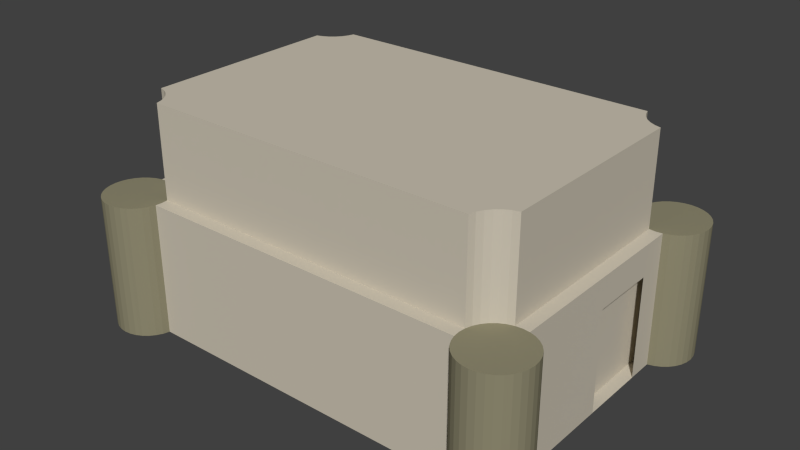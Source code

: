 # Source: greek_archery.blend  (saved by Blender 2.75.0; exported with 4.5.12 LTS)
import bpy
from mathutils import Matrix  # noqa: F401  (used for matrix-valued properties, if any)

bpy.ops.wm.read_factory_settings(use_empty=True)
scene = bpy.context.scene
scene.name = 'Scene'

# ---- collections
col_collection_1 = bpy.data.collections.new('Collection 1'); scene.collection.children.link(col_collection_1)

# ---- materials (node trees are filled in below, after node groups)
mat_greek_archery_ground = bpy.data.materials.new('greek_archery_ground')
mat_greek_archery_ground.alpha_threshold = 0.0
mat_greek_archery_ground.use_transparent_shadow = False
mat_greek_archery_ground.diffuse_color = (0.1107, 0.1107, 0.1107, 1.0)
mat_greek_archery_ground.roughness = 0.5
mat_greek_archery_columns = bpy.data.materials.new('greek_archery_columns')
mat_greek_archery_columns.alpha_threshold = 0.0
mat_greek_archery_columns.use_transparent_shadow = False
mat_greek_archery_columns.diffuse_color = (0.2738, 0.2539, 0.1653, 1.0)
mat_greek_archery_columns.roughness = 0.5
mat_greek_archery_house = bpy.data.materials.new('greek_archery_house')
mat_greek_archery_house.alpha_threshold = 0.0
mat_greek_archery_house.use_transparent_shadow = False
mat_greek_archery_house.diffuse_color = (0.6038, 0.5513, 0.4503, 1.0)
mat_greek_archery_house.roughness = 0.5

# ---- material node trees

# ---- world
world_world = bpy.data.worlds.new('World'); scene.world = world_world
world_world.color = (0.05088, 0.05088, 0.05088)
world_world.use_sun_shadow = False
world_world.sun_shadow_jitter_overblur = 0.0
world_world.cycles.sampling_method = 'MANUAL'
world_world.cycles.sample_map_resolution = 256

# ---- meshes
me_plane_002 = bpy.data.meshes.new('Plane.002')
me_plane_002.from_pydata([(-1.255, 0.9512, 0.85), (-1.269, 0.9043, 0.85), (-1.292, 0.8611, 0.85), (-1.323, 0.8232, 0.85), (-1.361, 0.7921, 0.85), (-1.404, 0.769, 0.85), (-1.451, 0.7548, 0.85), (-1.5, 0.75, 0.85), (-1.549, 0.7548, 0.85), (1.549, 0.7548, 0.85), (1.5, 0.75, 0.85), (1.451, 0.7548, 0.85), (1.404, 0.769, 0.85), (1.361, 0.7921, 0.85), (1.323, 0.8232, 0.85), (1.292, 0.8611, 0.85), (1.269, 0.9043, 0.85), (1.255, 0.9512, 0.85), (1.5, -0.75, 0.85), (1.549, -0.7548, 0.85), (1.255, -1.049, 0.85), (1.25, -1.0, 0.85), (1.255, -0.9512, 0.85), (1.269, -0.9043, 0.85), (1.292, -0.8611, 0.85), (1.323, -0.8232, 0.85), (1.361, -0.7921, 0.85), (1.404, -0.769, 0.85), (1.451, -0.7548, 0.85), (-1.5, -0.75, 0.85), (-1.451, -0.7548, 0.85), (-1.404, -0.769, 0.85), (-1.361, -0.7921, 0.85), (-1.323, -0.8232, 0.85), (-1.292, -0.8611, 0.85), (-1.269, -0.9043, 0.85), (-1.255, -0.9512, 0.85), (-1.25, -1.0, 0.85), (-1.255, -1.049, 0.85), (-1.549, -0.7548, 0.85), (-1.549, -0.3925, 0.85), (-1.549, 0.4529, 0.85), (1.549, 0.2516, 0.85), (1.549, -0.2516, 0.85)], [], [(11, 28, 18, 19, 43, 42, 9, 10), (21, 22, 36, 37, 38, 20), (5, 6, 30, 31, 32, 33, 34, 35, 36, 22, 23, 24, 25, 26, 27, 28, 11, 12, 13, 14, 15, 16, 17, 0, 1, 2, 3, 4), (8, 7, 6, 30, 29, 39, 40, 41)])
_uv = me_plane_002.uv_layers.new(name='UVMap')
_uv.uv.foreach_set('vector', [0.2256, 0.7824, 0.2256, 0.2176, 0.25, 0.2194, 0.2744, 0.2176, 0.2744, 0.4059, 0.2744, 0.5941, 0.2744, 0.7824, 0.25, 0.7806, 0.125, 0.1259, 0.1274, 0.1441, -1.127, 0.1441, -1.125, 0.1259, -1.127, 0.1076, 0.1274, 0.1076, 0.7978, 0.7877, 0.7744, 0.7824, 0.7744, 0.2176, 0.7978, 0.2123, 0.8194, 0.2036, 0.8384, 0.192, 0.8539, 0.1778, 0.8655, 0.1617, 0.8726, 0.1441, 2.127, 0.1441, 2.135, 0.1617, 2.146, 0.1778, 2.162, 0.192, 2.181, 0.2036, 2.202, 0.2123, 2.226, 0.2176, 2.226, 0.7824, 2.202, 0.7877, 2.181, 0.7964, 2.162, 0.808, 2.146, 0.8222, 2.135, 0.8383, 2.127, 0.8559, 0.8726, 0.8559, 0.8655, 0.8383, 0.8539, 0.8222, 0.8384, 0.808, 0.8194, 0.7964, 0.7256, 0.7824, 0.75, 0.7806, 0.7744, 0.7824, 0.7744, 0.2176, 0.75, 0.2194, 0.7256, 0.2176, 0.7256, 0.3532, 0.7256, 0.6694])
me_plane_002.materials.append(mat_greek_archery_ground)
me_plane_002.use_remesh_preserve_volume = False
me_plane_002.use_remesh_preserve_attributes = False
me_plane_002.use_mirror_vertex_groups = False
me_plane_002.update()
me_plane_001 = bpy.data.meshes.new('Plane.001')
me_plane_001.from_pydata([(-1.596, 1.231, 1.0), (-1.639, 1.208, 0.0), (-1.708, 1.139, 1.0), (-1.731, 1.096, 1.0), (-1.731, 1.096, 0.0), (-1.745, 1.049, 0.0), (-1.745, 0.9512, 1.0), (-1.731, 0.9043, 1.0), (-1.731, 0.9043, 0.0), (-1.708, 0.8611, 0.0), (-1.677, 0.8232, 0.0), (-1.639, 0.7921, 1.0), (-1.639, 0.7921, 0.0), (-1.596, 0.769, 0.0), (-1.5, 0.75, 0.0), (-1.451, 0.7548, 1.0), (-1.451, 0.7548, 0.0), (-1.404, 0.769, 1.0), (-1.361, 0.7921, 1.0), (-1.323, 0.8232, 0.0), (-1.292, 0.8611, 1.0), (-1.292, 0.8611, 0.0), (-1.269, 0.9043, 1.0), (-1.269, 0.9043, 0.0), (-1.255, 0.9512, 0.0), (-1.25, 1.0, 0.0), (-1.255, 1.049, 1.0), (-1.255, 1.049, 0.0), (-1.323, 1.177, 1.0), (-1.323, 1.177, 0.0), (-1.361, 1.208, 1.0), (-1.404, 1.231, 1.0), (-1.5, 1.25, 0.0), (-1.5, 1.25, 1.0), (-1.451, 1.245, 0.0), (-1.451, 1.245, 1.0), (-1.404, 1.231, 0.0), (-1.361, 1.208, 0.0), (-1.292, 1.139, 0.0), (-1.292, 1.139, 1.0), (-1.269, 1.096, 0.0), (-1.269, 1.096, 1.0), (-1.25, 1.0, 1.0), (-1.255, 0.9512, 1.0), (-1.323, 0.8232, 1.0), (-1.361, 0.7921, 0.0), (-1.404, 0.769, 0.0), (-1.5, 0.75, 1.0), (-1.549, 0.7548, 0.0), (-1.549, 0.7548, 1.0), (-1.596, 0.769, 1.0), (-1.677, 0.8232, 1.0), (-1.708, 0.8611, 1.0), (-1.745, 0.9512, 0.0), (-1.75, 1.0, 0.0), (-1.75, 1.0, 1.0), (-1.745, 1.049, 1.0), (-1.708, 1.139, 0.0), (-1.677, 1.177, 0.0), (-1.677, 1.177, 1.0), (-1.639, 1.208, 1.0), (-1.596, 1.231, 0.0), (-1.549, 1.245, 0.0), (-1.549, 1.245, 1.0), (-1.5, -0.75, 0.0), (-1.5, -0.75, 1.0), (-1.451, -0.7548, 0.0), (-1.451, -0.7548, 1.0), (-1.404, -0.769, 0.0), (-1.404, -0.769, 1.0), (-1.361, -0.7921, 0.0), (-1.361, -0.7921, 1.0), (-1.323, -0.8232, 0.0), (-1.323, -0.8232, 1.0), (-1.292, -0.8611, 0.0), (-1.292, -0.8611, 1.0), (-1.269, -0.9043, 0.0), (-1.269, -0.9043, 1.0), (-1.255, -0.9512, 0.0), (-1.255, -0.9512, 1.0), (-1.25, -1.0, 0.0), (-1.25, -1.0, 1.0), (-1.255, -1.049, 0.0), (-1.255, -1.049, 1.0), (-1.269, -1.096, 0.0), (-1.269, -1.096, 1.0), (-1.292, -1.139, 0.0), (-1.292, -1.139, 1.0), (-1.323, -1.177, 0.0), (-1.323, -1.177, 1.0), (-1.361, -1.208, 0.0), (-1.361, -1.208, 1.0), (-1.404, -1.231, 0.0), (-1.404, -1.231, 1.0), (-1.451, -1.245, 0.0), (-1.451, -1.245, 1.0), (-1.5, -1.25, 0.0), (-1.5, -1.25, 1.0), (-1.549, -1.245, 0.0), (-1.549, -1.245, 1.0), (-1.596, -1.231, 0.0), (-1.596, -1.231, 1.0), (-1.639, -1.208, 0.0), (-1.639, -1.208, 1.0), (-1.677, -1.177, 0.0), (-1.677, -1.177, 1.0), (-1.708, -1.139, 0.0), (-1.708, -1.139, 1.0), (-1.731, -1.096, 0.0), (-1.731, -1.096, 1.0), (-1.745, -1.049, 0.0), (-1.745, -1.049, 1.0), (-1.75, -1.0, 0.0), (-1.75, -1.0, 1.0), (-1.745, -0.9512, 0.0), (-1.745, -0.9512, 1.0), (-1.731, -0.9043, 0.0), (-1.731, -0.9043, 1.0), (-1.708, -0.8611, 0.0), (-1.708, -0.8611, 1.0), (-1.677, -0.8232, 0.0), (-1.677, -0.8232, 1.0), (-1.639, -0.7921, 0.0), (-1.639, -0.7921, 1.0), (-1.596, -0.769, 0.0), (-1.596, -0.769, 1.0), (-1.549, -0.7548, 0.0), (-1.549, -0.7548, 1.0), (1.5, -0.75, 0.0), (1.5, -0.75, 1.0), (1.549, -0.7548, 0.0), (1.549, -0.7548, 1.0), (1.596, -0.769, 0.0), (1.596, -0.769, 1.0), (1.639, -0.7921, 0.0), (1.639, -0.7921, 1.0), (1.677, -0.8232, 0.0), (1.677, -0.8232, 1.0), (1.708, -0.8611, 0.0), (1.708, -0.8611, 1.0), (1.731, -0.9043, 0.0), (1.731, -0.9043, 1.0), (1.745, -0.9512, 0.0), (1.745, -0.9512, 1.0), (1.75, -1.0, 0.0), (1.75, -1.0, 1.0), (1.745, -1.049, 0.0), (1.745, -1.049, 1.0), (1.731, -1.096, 0.0), (1.731, -1.096, 1.0), (1.708, -1.139, 0.0), (1.708, -1.139, 1.0), (1.677, -1.177, 0.0), (1.677, -1.177, 1.0), (1.639, -1.208, 0.0), (1.639, -1.208, 1.0), (1.596, -1.231, 0.0), (1.596, -1.231, 1.0), (1.549, -1.245, 0.0), (1.549, -1.245, 1.0), (1.5, -1.25, 0.0), (1.5, -1.25, 1.0), (1.451, -1.245, 0.0), (1.451, -1.245, 1.0), (1.404, -1.231, 0.0), (1.404, -1.231, 1.0), (1.361, -1.208, 0.0), (1.361, -1.208, 1.0), (1.323, -1.177, 0.0), (1.323, -1.177, 1.0), (1.292, -1.139, 0.0), (1.292, -1.139, 1.0), (1.269, -1.096, 0.0), (1.269, -1.096, 1.0), (1.255, -1.049, 0.0), (1.255, -1.049, 1.0), (1.25, -1.0, 0.0), (1.25, -1.0, 1.0), (1.255, -0.9512, 0.0), (1.255, -0.9512, 1.0), (1.269, -0.9043, 0.0), (1.269, -0.9043, 1.0), (1.292, -0.8611, 0.0), (1.292, -0.8611, 1.0), (1.323, -0.8232, 0.0), (1.323, -0.8232, 1.0), (1.361, -0.7921, 0.0), (1.361, -0.7921, 1.0), (1.404, -0.769, 0.0), (1.404, -0.769, 1.0), (1.451, -0.7548, 0.0), (1.451, -0.7548, 1.0), (1.5, 1.25, 0.0), (1.5, 1.25, 1.0), (1.549, 1.245, 0.0), (1.549, 1.245, 1.0), (1.596, 1.231, 0.0), (1.596, 1.231, 1.0), (1.639, 1.208, 0.0), (1.639, 1.208, 1.0), (1.677, 1.177, 0.0), (1.677, 1.177, 1.0), (1.708, 1.139, 0.0), (1.708, 1.139, 1.0), (1.731, 1.096, 0.0), (1.731, 1.096, 1.0), (1.745, 1.049, 0.0), (1.745, 1.049, 1.0), (1.75, 1.0, 0.0), (1.75, 1.0, 1.0), (1.745, 0.9512, 0.0), (1.745, 0.9512, 1.0), (1.731, 0.9043, 0.0), (1.731, 0.9043, 1.0), (1.708, 0.8611, 0.0), (1.708, 0.8611, 1.0), (1.677, 0.8232, 0.0), (1.677, 0.8232, 1.0), (1.639, 0.7921, 0.0), (1.639, 0.7921, 1.0), (1.596, 0.769, 0.0), (1.596, 0.769, 1.0), (1.549, 0.7548, 0.0), (1.549, 0.7548, 1.0), (1.5, 0.75, 0.0), (1.5, 0.75, 1.0), (1.451, 0.7548, 0.0), (1.451, 0.7548, 1.0), (1.404, 0.769, 0.0), (1.404, 0.769, 1.0), (1.361, 0.7921, 0.0), (1.361, 0.7921, 1.0), (1.323, 0.8232, 0.0), (1.323, 0.8232, 1.0), (1.292, 0.8611, 0.0), (1.292, 0.8611, 1.0), (1.269, 0.9043, 0.0), (1.269, 0.9043, 1.0), (1.255, 0.9512, 0.0), (1.255, 0.9512, 1.0), (1.25, 1.0, 0.0), (1.25, 1.0, 1.0), (1.255, 1.049, 0.0), (1.255, 1.049, 1.0), (1.269, 1.096, 0.0), (1.269, 1.096, 1.0), (1.292, 1.139, 0.0), (1.292, 1.139, 1.0), (1.323, 1.177, 0.0), (1.323, 1.177, 1.0), (1.361, 1.208, 0.0), (1.361, 1.208, 1.0), (1.404, 1.231, 0.0), (1.404, 1.231, 1.0), (1.451, 1.245, 0.0), (1.451, 1.245, 1.0), (-1.5, 1.25, 0.85), (-1.451, 1.245, 0.85), (-1.404, 1.231, 0.85), (-1.361, 1.208, 0.85), (-1.323, 1.177, 0.85), (-1.292, 1.139, 0.85), (-1.269, 1.096, 0.85), (-1.255, 1.049, 0.85), (-1.25, 1.0, 0.85), (-1.255, 0.9512, 0.85), (-1.269, 0.9043, 0.85), (-1.292, 0.8611, 0.85), (-1.323, 0.8232, 0.85), (-1.361, 0.7921, 0.85), (-1.404, 0.769, 0.85), (-1.451, 0.7548, 0.85), (-1.5, 0.75, 0.85), (-1.549, 0.7548, 0.85), (-1.596, 0.769, 0.85), (-1.639, 0.7921, 0.85), (-1.677, 0.8232, 0.85), (-1.708, 0.8611, 0.85), (-1.731, 0.9043, 0.85), (-1.745, 0.9512, 0.85), (-1.75, 1.0, 0.85), (-1.745, 1.049, 0.85), (-1.731, 1.096, 0.85), (-1.708, 1.139, 0.85), (-1.677, 1.177, 0.85), (-1.639, 1.208, 0.85), (-1.596, 1.231, 0.85), (-1.549, 1.245, 0.85), (1.5, 1.25, 0.85), (1.549, 1.245, 0.85), (1.596, 1.231, 0.85), (1.639, 1.208, 0.85), (1.677, 1.177, 0.85), (1.708, 1.139, 0.85), (1.731, 1.096, 0.85), (1.745, 1.049, 0.85), (1.75, 1.0, 0.85), (1.745, 0.9512, 0.85), (1.731, 0.9043, 0.85), (1.708, 0.8611, 0.85), (1.677, 0.8232, 0.85), (1.639, 0.7921, 0.85), (1.596, 0.769, 0.85), (1.549, 0.7548, 0.85), (1.5, 0.75, 0.85), (1.451, 0.7548, 0.85), (1.404, 0.769, 0.85), (1.361, 0.7921, 0.85), (1.323, 0.8232, 0.85), (1.292, 0.8611, 0.85), (1.269, 0.9043, 0.85), (1.255, 0.9512, 0.85), (1.25, 1.0, 0.85), (1.255, 1.049, 0.85), (1.269, 1.096, 0.85), (1.292, 1.139, 0.85), (1.323, 1.177, 0.85), (1.361, 1.208, 0.85), (1.404, 1.231, 0.85), (1.451, 1.245, 0.85), (1.5, -0.75, 0.85), (1.549, -0.7548, 0.85), (1.596, -0.769, 0.85), (1.639, -0.7921, 0.85), (1.677, -0.8232, 0.85), (1.708, -0.8611, 0.85), (1.731, -0.9043, 0.85), (1.745, -0.9512, 0.85), (1.75, -1.0, 0.85), (1.745, -1.049, 0.85), (1.731, -1.096, 0.85), (1.708, -1.139, 0.85), (1.677, -1.177, 0.85), (1.639, -1.208, 0.85), (1.596, -1.231, 0.85), (1.549, -1.245, 0.85), (1.5, -1.25, 0.85), (1.451, -1.245, 0.85), (1.404, -1.231, 0.85), (1.361, -1.208, 0.85), (1.323, -1.177, 0.85), (1.292, -1.139, 0.85), (1.269, -1.096, 0.85), (1.255, -1.049, 0.85), (1.25, -1.0, 0.85), (1.255, -0.9512, 0.85), (1.269, -0.9043, 0.85), (1.292, -0.8611, 0.85), (1.323, -0.8232, 0.85), (1.361, -0.7921, 0.85), (1.404, -0.769, 0.85), (1.451, -0.7548, 0.85), (-1.5, -0.75, 0.85), (-1.451, -0.7548, 0.85), (-1.404, -0.769, 0.85), (-1.361, -0.7921, 0.85), (-1.323, -0.8232, 0.85), (-1.292, -0.8611, 0.85), (-1.269, -0.9043, 0.85), (-1.255, -0.9512, 0.85), (-1.25, -1.0, 0.85), (-1.255, -1.049, 0.85), (-1.269, -1.096, 0.85), (-1.292, -1.139, 0.85), (-1.323, -1.177, 0.85), (-1.361, -1.208, 0.85), (-1.404, -1.231, 0.85), (-1.451, -1.245, 0.85), (-1.5, -1.25, 0.85), (-1.549, -1.245, 0.85), (-1.596, -1.231, 0.85), (-1.639, -1.208, 0.85), (-1.677, -1.177, 0.85), (-1.708, -1.139, 0.85), (-1.731, -1.096, 0.85), (-1.745, -1.049, 0.85), (-1.75, -1.0, 0.85), (-1.745, -0.9512, 0.85), (-1.731, -0.9043, 0.85), (-1.708, -0.8611, 0.85), (-1.677, -0.8232, 0.85), (-1.639, -0.7921, 0.85), (-1.596, -0.769, 0.85), (-1.549, -0.7548, 0.85), (-1.428, -1.238, 0.0), (-1.428, -1.238, 1.0), (-1.428, -1.238, 0.85), (-1.383, -1.219, 0.0), (-1.383, -1.219, 1.0), (-1.383, -1.219, 0.85)], [], [(23, 22, 20, 21), (256, 33, 35, 257), (261, 39, 41, 262), (264, 42, 43, 265), (272, 47, 49, 273), (273, 49, 50, 274), (276, 51, 52, 277), (280, 55, 56, 281), (284, 59, 60, 285), (287, 63, 33, 256), (352, 65, 67, 353), (353, 67, 69, 354), (354, 69, 71, 355), (355, 71, 73, 356), (356, 73, 75, 357), (357, 75, 77, 358), (358, 77, 79, 359), (359, 79, 81, 360), (360, 81, 83, 361), (361, 83, 85, 362), (362, 85, 87, 363), (363, 87, 89, 364), (364, 89, 91, 365), (389, 388, 93, 366), (386, 385, 95, 367), (367, 95, 97, 368), (368, 97, 99, 369), (369, 99, 101, 370), (370, 101, 103, 371), (371, 103, 105, 372), (372, 105, 107, 373), (373, 107, 109, 374), (374, 109, 111, 375), (375, 111, 113, 376), (376, 113, 115, 377), (377, 115, 117, 378), (378, 117, 119, 379), (379, 119, 121, 380), (380, 121, 123, 381), (381, 123, 125, 382), (67, 65, 127, 125, 123, 121, 119, 117, 115, 113, 111, 109, 107, 105, 103, 101, 99, 97, 95, 385, 93, 388, 91, 89, 87, 85, 83, 81, 79, 77, 75, 73, 71, 69), (383, 127, 65, 352), (382, 125, 127, 383), (64, 66, 68, 70, 72, 74, 76, 78, 80, 82, 84, 86, 88, 90, 387, 92, 384, 94, 96, 98, 100, 102, 104, 106, 108, 110, 112, 114, 116, 118, 120, 122, 124, 126), (320, 129, 131, 321), (321, 131, 133, 322), (322, 133, 135, 323), (323, 135, 137, 324), (324, 137, 139, 325), (325, 139, 141, 326), (326, 141, 143, 327), (327, 143, 145, 328), (328, 145, 147, 329), (329, 147, 149, 330), (330, 149, 151, 331), (331, 151, 153, 332), (332, 153, 155, 333), (333, 155, 157, 334), (334, 157, 159, 335), (335, 159, 161, 336), (336, 161, 163, 337), (337, 163, 165, 338), (338, 165, 167, 339), (339, 167, 169, 340), (340, 169, 171, 341), (341, 171, 173, 342), (342, 173, 175, 343), (343, 175, 177, 344), (344, 177, 179, 345), (345, 179, 181, 346), (346, 181, 183, 347), (347, 183, 185, 348), (348, 185, 187, 349), (349, 187, 189, 350), (131, 129, 191, 189, 187, 185, 183, 181, 179, 177, 175, 173, 171, 169, 167, 165, 163, 161, 159, 157, 155, 153, 151, 149, 147, 145, 143, 141, 139, 137, 135, 133), (351, 191, 129, 320), (350, 189, 191, 351), (128, 130, 132, 134, 136, 138, 140, 142, 144, 146, 148, 150, 152, 154, 156, 158, 160, 162, 164, 166, 168, 170, 172, 174, 176, 178, 180, 182, 184, 186, 188, 190), (288, 193, 195, 289), (289, 195, 197, 290), (290, 197, 199, 291), (291, 199, 201, 292), (292, 201, 203, 293), (293, 203, 205, 294), (294, 205, 207, 295), (295, 207, 209, 296), (296, 209, 211, 297), (297, 211, 213, 298), (298, 213, 215, 299), (299, 215, 217, 300), (300, 217, 219, 301), (301, 219, 221, 302), (302, 221, 223, 303), (303, 223, 225, 304), (304, 225, 227, 305), (305, 227, 229, 306), (306, 229, 231, 307), (307, 231, 233, 308), (308, 233, 235, 309), (309, 235, 237, 310), (310, 237, 239, 311), (311, 239, 241, 312), (312, 241, 243, 313), (313, 243, 245, 314), (314, 245, 247, 315), (315, 247, 249, 316), (316, 249, 251, 317), (317, 251, 253, 318), (195, 193, 255, 253, 251, 249, 247, 245, 243, 241, 239, 237, 235, 233, 231, 229, 227, 225, 223, 221, 219, 217, 215, 213, 211, 209, 207, 205, 203, 201, 199, 197), (319, 255, 193, 288), (318, 253, 255, 319), (192, 194, 196, 198, 200, 202, 204, 206, 208, 210, 212, 214, 216, 218, 220, 222, 224, 226, 228, 230, 232, 234, 236, 238, 240, 242, 244, 246, 248, 250, 252, 254), (61, 286, 287, 62), (57, 283, 284, 58), (53, 279, 280, 54), (45, 269, 270, 46), (38, 261, 262, 40), (36, 258, 259, 37), (34, 257, 258, 36), (252, 318, 319, 254), (254, 319, 288, 192), (250, 317, 318, 252), (248, 316, 317, 250), (246, 315, 316, 248), (244, 314, 315, 246), (242, 313, 314, 244), (240, 312, 313, 242), (238, 311, 312, 240), (236, 310, 311, 238), (234, 309, 310, 236), (232, 308, 309, 234), (230, 307, 308, 232), (228, 306, 307, 230), (226, 305, 306, 228), (224, 304, 305, 226), (222, 303, 304, 224), (220, 302, 303, 222), (218, 301, 302, 220), (216, 300, 301, 218), (214, 299, 300, 216), (212, 298, 299, 214), (210, 297, 298, 212), (208, 296, 297, 210), (206, 295, 296, 208), (204, 294, 295, 206), (202, 293, 294, 204), (200, 292, 293, 202), (198, 291, 292, 200), (196, 290, 291, 198), (194, 289, 290, 196), (192, 288, 289, 194), (188, 350, 351, 190), (190, 351, 320, 128), (186, 349, 350, 188), (184, 348, 349, 186), (182, 347, 348, 184), (180, 346, 347, 182), (178, 345, 346, 180), (176, 344, 345, 178), (174, 343, 344, 176), (172, 342, 343, 174), (170, 341, 342, 172), (168, 340, 341, 170), (166, 339, 340, 168), (164, 338, 339, 166), (162, 337, 338, 164), (160, 336, 337, 162), (158, 335, 336, 160), (156, 334, 335, 158), (154, 333, 334, 156), (152, 332, 333, 154), (150, 331, 332, 152), (148, 330, 331, 150), (146, 329, 330, 148), (144, 328, 329, 146), (142, 327, 328, 144), (140, 326, 327, 142), (138, 325, 326, 140), (136, 324, 325, 138), (134, 323, 324, 136), (132, 322, 323, 134), (130, 321, 322, 132), (128, 320, 321, 130), (124, 382, 383, 126), (126, 383, 352, 64), (122, 381, 382, 124), (120, 380, 381, 122), (118, 379, 380, 120), (116, 378, 379, 118), (114, 377, 378, 116), (112, 376, 377, 114), (110, 375, 376, 112), (108, 374, 375, 110), (106, 373, 374, 108), (104, 372, 373, 106), (102, 371, 372, 104), (100, 370, 371, 102), (98, 369, 370, 100), (96, 368, 369, 98), (94, 367, 368, 96), (384, 386, 367, 94), (387, 389, 366, 92), (88, 364, 365, 90), (86, 363, 364, 88), (84, 362, 363, 86), (82, 361, 362, 84), (80, 360, 361, 82), (78, 359, 360, 80), (76, 358, 359, 78), (74, 357, 358, 76), (72, 356, 357, 74), (70, 355, 356, 72), (68, 354, 355, 70), (66, 353, 354, 68), (64, 352, 353, 66), (32, 34, 36, 37, 29, 38, 40, 27, 25, 24, 23, 21, 19, 45, 46, 16, 14, 48, 13, 12, 10, 9, 8, 53, 54, 5, 4, 57, 58, 1, 61, 62), (61, 0, 63, 62), (62, 63, 33, 32), (35, 33, 63, 0, 60, 59, 2, 3, 56, 55, 6, 7, 52, 51, 11, 50, 49, 47, 15, 17, 18, 44, 20, 22, 43, 42, 26, 41, 39, 28, 30, 31), (1, 60, 0, 61), (58, 59, 60, 1), (57, 2, 59, 58), (4, 3, 2, 57), (5, 56, 3, 4), (54, 55, 56, 5), (53, 6, 55, 54), (8, 7, 6, 53), (9, 52, 7, 8), (10, 51, 52, 9), (12, 11, 51, 10), (13, 50, 11, 12), (48, 49, 50, 13), (14, 47, 49, 48), (16, 15, 47, 14), (46, 17, 15, 16), (45, 18, 17, 46), (19, 44, 18, 45), (21, 20, 44, 19), (24, 43, 22, 23), (25, 42, 43, 24), (27, 26, 42, 25), (40, 41, 26, 27), (38, 39, 41, 40), (29, 28, 39, 38), (37, 30, 28, 29), (36, 31, 30, 37), (34, 35, 31, 36), (32, 33, 35, 34), (257, 35, 31, 258), (258, 31, 30, 259), (259, 30, 28, 260), (260, 28, 39, 261), (262, 41, 26, 263), (263, 26, 42, 264), (265, 43, 22, 266), (266, 22, 20, 267), (267, 20, 44, 268), (268, 44, 18, 269), (269, 18, 17, 270), (270, 17, 15, 271), (271, 15, 47, 272), (274, 50, 11, 275), (275, 11, 51, 276), (277, 52, 7, 278), (278, 7, 6, 279), (279, 6, 55, 280), (281, 56, 3, 282), (282, 3, 2, 283), (283, 2, 59, 284), (285, 60, 0, 286), (286, 0, 63, 287), (62, 287, 256, 32), (1, 285, 286, 61), (58, 284, 285, 1), (4, 282, 283, 57), (5, 281, 282, 4), (54, 280, 281, 5), (8, 278, 279, 53), (9, 277, 278, 8), (10, 276, 277, 9), (12, 275, 276, 10), (13, 274, 275, 12), (48, 273, 274, 13), (14, 272, 273, 48), (16, 271, 272, 14), (46, 270, 271, 16), (19, 268, 269, 45), (21, 267, 268, 19), (23, 266, 267, 21), (24, 265, 266, 23), (25, 264, 265, 24), (27, 263, 264, 25), (40, 262, 263, 27), (29, 260, 261, 38), (37, 259, 260, 29), (32, 256, 257, 34), (92, 366, 386, 384), (366, 93, 385, 386), (90, 365, 389, 387), (365, 91, 388, 389)])
_uv = me_plane_001.uv_layers.new(name='UVMap')
_uv.uv.foreach_set('vector', [1.87, 0.5924, 1.87, 1.706, 1.805, 1.706, 1.805, 0.5924, 1.268, 1.539, 1.268, 1.706, 1.341, 1.706, 1.341, 1.539, -0.7572, 1.539, -0.7572, 1.706, -0.8215, 1.706, -0.8215, 1.539, -0.9639, 1.539, -0.9639, 1.706, -1.036, 1.706, -1.036, 1.539, 1.268, 1.539, 1.268, 1.706, 1.196, 1.706, 1.196, 1.539, 1.196, 1.539, 1.196, 1.706, 1.126, 1.706, 1.126, 1.539, 1.749, 1.539, 1.749, 1.706, 1.805, 1.706, 1.805, 1.539, -0.9639, 1.539, -0.9639, 1.706, -0.8913, 1.706, -0.8913, 1.539, 1.005, 1.539, 1.005, 1.706, 1.061, 1.706, 1.061, 1.539, 1.196, 1.539, 1.196, 1.706, 1.268, 1.706, 1.268, 1.539, 1.268, 1.539, 1.268, 1.706, 1.341, 1.706, 1.341, 1.539, 1.341, 1.539, 1.341, 1.706, 1.41, 1.706, 1.41, 1.539, 1.41, 1.539, 1.41, 1.706, 1.475, 1.706, 1.475, 1.539, 1.475, 1.539, 1.475, 1.706, 1.531, 1.706, 1.531, 1.539, -0.7009, 1.539, -0.7009, 1.706, -0.7572, 1.706, -0.7572, 1.539, -0.7572, 1.539, -0.7572, 1.706, -0.8215, 1.706, -0.8215, 1.539, -0.8215, 1.539, -0.8215, 1.706, -0.8913, 1.706, -0.8913, 1.539, -0.8913, 1.539, -0.8913, 1.706, -0.9639, 1.706, -0.9639, 1.539, -0.9639, 1.539, -0.9639, 1.706, -1.036, 1.706, -1.036, 1.539, 1.94, 1.539, 1.94, 1.706, 1.87, 1.706, 1.87, 1.539, 1.87, 1.539, 1.87, 1.706, 1.805, 1.706, 1.805, 1.539, 1.805, 1.539, 1.805, 1.706, 1.749, 1.706, 1.749, 1.539, 1.531, 1.539, 1.531, 1.706, 1.475, 1.706, 1.475, 1.539, 1.443, 1.539, 1.443, 1.706, 1.41, 1.706, 1.41, 1.539, 1.376, 1.539, 1.376, 1.706, 1.341, 1.706, 1.341, 1.539, 1.341, 1.539, 1.341, 1.706, 1.268, 1.706, 1.268, 1.539, 1.268, 1.539, 1.268, 1.706, 1.196, 1.706, 1.196, 1.539, 1.196, 1.539, 1.196, 1.706, 1.126, 1.706, 1.126, 1.539, 1.126, 1.539, 1.126, 1.706, 1.061, 1.706, 1.061, 1.539, 1.061, 1.539, 1.061, 1.706, 1.005, 1.706, 1.005, 1.539, 1.749, 1.539, 1.749, 1.706, 1.805, 1.706, 1.805, 1.539, 1.805, 1.539, 1.805, 1.706, 1.87, 1.706, 1.87, 1.539, 1.87, 1.539, 1.87, 1.706, 1.94, 1.706, 1.94, 1.539, 1.94, 1.539, 1.94, 1.706, 2.012, 1.706, 2.012, 1.539, -0.9639, 1.539, -0.9639, 1.706, -0.8913, 1.706, -0.8913, 1.539, -0.8913, 1.539, -0.8913, 1.706, -0.8215, 1.706, -0.8215, 1.539, -0.8215, 1.539, -0.8215, 1.706, -0.7572, 1.706, -0.7572, 1.539, -0.7572, 1.539, -0.7572, 1.706, -0.7009, 1.706, -0.7009, 1.539, 1.005, 1.539, 1.005, 1.706, 1.061, 1.706, 1.061, 1.539, 1.061, 1.539, 1.061, 1.706, 1.126, 1.706, 1.126, 1.539, 1.341, -0.248, 1.268, -0.2426, 1.196, -0.248, 1.126, -0.2638, 1.061, -0.2895, 1.005, -0.3241, 0.9588, -0.3663, 0.9244, -0.4144, 0.9032, -0.4667, 0.8961, -0.521, 0.9032, -0.5753, 0.9244, -0.6275, 0.9588, -0.6756, 1.005, -0.7178, 1.061, -0.7524, 1.126, -0.7781, 1.196, -0.794, 1.268, -0.7993, 1.341, -0.794, 1.376, -0.786, 1.41, -0.7781, 1.443, -0.7653, 1.475, -0.7524, 1.531, -0.7178, 1.577, -0.6756, 1.612, -0.6275, 1.633, -0.5753, 1.64, -0.521, 1.633, -0.4667, 1.612, -0.4144, 1.577, -0.3663, 1.531, -0.3241, 1.475, -0.2895, 1.41, -0.2638, 1.196, 1.539, 1.196, 1.706, 1.268, 1.706, 1.268, 1.539, 1.126, 1.539, 1.126, 1.706, 1.196, 1.706, 1.196, 1.539, 1.268, -0.2426, 1.341, -0.248, 1.41, -0.2638, 1.475, -0.2895, 1.531, -0.3241, 1.577, -0.3663, 1.612, -0.4144, 1.633, -0.4667, 1.64, -0.521, 1.633, -0.5753, 1.612, -0.6275, 1.577, -0.6756, 1.531, -0.7178, 1.475, -0.7524, 1.443, -0.7653, 1.41, -0.7781, 1.376, -0.786, 1.341, -0.794, 1.268, -0.7993, 1.196, -0.794, 1.126, -0.7781, 1.061, -0.7524, 1.005, -0.7178, 0.9588, -0.6756, 0.9244, -0.6275, 0.9032, -0.5753, 0.8961, -0.521, 0.9032, -0.4667, 0.9244, -0.4144, 0.9588, -0.3663, 1.005, -0.3241, 1.061, -0.2895, 1.126, -0.2638, 1.196, -0.248, -0.2199, 1.539, -0.2199, 1.706, -0.1473, 1.706, -0.1473, 1.539, -0.1473, 1.539, -0.1473, 1.706, -0.07755, 1.706, -0.07755, 1.539, -0.07755, 1.539, -0.07755, 1.706, -0.01323, 1.706, -0.01323, 1.539, -0.01323, 1.539, -0.01323, 1.706, 0.04314, 1.706, 0.04314, 1.539, -0.7009, 1.539, -0.7009, 1.706, -0.7572, 1.706, -0.7572, 1.539, -0.7572, 1.539, -0.7572, 1.706, -0.8215, 1.706, -0.8215, 1.539, -0.8215, 1.539, -0.8215, 1.706, -0.8913, 1.706, -0.8913, 1.539, -0.8913, 1.539, -0.8913, 1.706, -0.9639, 1.706, -0.9639, 1.539, -0.9639, 1.539, -0.9639, 1.706, -1.036, 1.706, -1.036, 1.539, 1.94, 1.539, 1.94, 1.706, 1.87, 1.706, 1.87, 1.539, 1.87, 1.539, 1.87, 1.706, 1.805, 1.706, 1.805, 1.539, 1.805, 1.539, 1.805, 1.706, 1.749, 1.706, 1.749, 1.539, 0.04314, 1.539, 0.04314, 1.706, -0.01323, 1.706, -0.01323, 1.539, -0.01323, 1.539, -0.01323, 1.706, -0.07755, 1.706, -0.07755, 1.539, -0.07755, 1.539, -0.07755, 1.706, -0.1473, 1.706, -0.1473, 1.539, -0.1473, 1.539, -0.1473, 1.706, -0.2199, 1.706, -0.2199, 1.539, -0.2199, 1.539, -0.2199, 1.706, -0.2925, 1.706, -0.2925, 1.539, -0.2925, 1.539, -0.2925, 1.706, -0.3623, 1.706, -0.3623, 1.539, -0.3623, 1.539, -0.3623, 1.706, -0.4266, 1.706, -0.4266, 1.539, -0.4266, 1.539, -0.4266, 1.706, -0.483, 1.706, -0.483, 1.539, 1.749, 1.539, 1.749, 1.706, 1.805, 1.706, 1.805, 1.539, 1.805, 1.539, 1.805, 1.706, 1.87, 1.706, 1.87, 1.539, 1.87, 1.539, 1.87, 1.706, 1.94, 1.706, 1.94, 1.539, 1.94, 1.539, 1.94, 1.706, 2.012, 1.706, 2.012, 1.539, -0.9639, 1.539, -0.9639, 1.706, -0.8913, 1.706, -0.8913, 1.539, -0.8913, 1.539, -0.8913, 1.706, -0.8215, 1.706, -0.8215, 1.539, -0.8215, 1.539, -0.8215, 1.706, -0.7572, 1.706, -0.7572, 1.539, -0.7572, 1.539, -0.7572, 1.706, -0.7009, 1.706, -0.7009, 1.539, -0.4829, 1.539, -0.4829, 1.706, -0.4266, 1.706, -0.4266, 1.539, -0.4266, 1.539, -0.4266, 1.706, -0.3623, 1.706, -0.3623, 1.539, -0.1473, -0.248, -0.2199, -0.2426, -0.2925, -0.248, -0.3623, -0.2638, -0.4266, -0.2895, -0.4829, -0.3241, -0.5292, -0.3663, -0.5636, -0.4144, -0.5848, -0.4667, -0.5919, -0.521, -0.5848, -0.5753, -0.5636, -0.6275, -0.5292, -0.6756, -0.483, -0.7178, -0.4266, -0.7524, -0.3623, -0.7781, -0.2925, -0.794, -0.2199, -0.7993, -0.1473, -0.794, -0.07755, -0.7781, -0.01323, -0.7524, 0.04314, -0.7178, 0.0894, -0.6756, 0.1238, -0.6275, 0.1449, -0.5753, 0.1521, -0.521, 0.1449, -0.4667, 0.1238, -0.4144, 0.0894, -0.3663, 0.04314, -0.3241, -0.01323, -0.2895, -0.07755, -0.2638, -0.2925, 1.539, -0.2925, 1.706, -0.2199, 1.706, -0.2199, 1.539, -0.3623, 1.539, -0.3623, 1.706, -0.2925, 1.706, -0.2925, 1.539, -0.2199, -0.2426, -0.1473, -0.248, -0.07755, -0.2638, -0.01323, -0.2895, 0.04314, -0.3241, 0.0894, -0.3663, 0.1238, -0.4144, 0.1449, -0.4667, 0.1521, -0.521, 0.1449, -0.5753, 0.1238, -0.6275, 0.0894, -0.6756, 0.04314, -0.7178, -0.01323, -0.7524, -0.07755, -0.7781, -0.1473, -0.794, -0.2199, -0.7993, -0.2925, -0.794, -0.3623, -0.7781, -0.4266, -0.7524, -0.483, -0.7178, -0.5292, -0.6756, -0.5636, -0.6275, -0.5848, -0.5753, -0.5919, -0.521, -0.5848, -0.4667, -0.5636, -0.4144, -0.5292, -0.3663, -0.4829, -0.3241, -0.4266, -0.2895, -0.3623, -0.2638, -0.2925, -0.248, -0.2199, 1.539, -0.2199, 1.706, -0.1473, 1.706, -0.1473, 1.539, -0.1473, 1.539, -0.1473, 1.706, -0.07755, 1.706, -0.07755, 1.539, -0.07755, 1.539, -0.07755, 1.706, -0.01323, 1.706, -0.01323, 1.539, -0.01323, 1.539, -0.01323, 1.706, 0.04314, 1.706, 0.04314, 1.539, -0.7009, 1.539, -0.7009, 1.706, -0.7572, 1.706, -0.7572, 1.539, -0.7572, 1.539, -0.7572, 1.706, -0.8215, 1.706, -0.8215, 1.539, -0.8215, 1.539, -0.8215, 1.706, -0.8913, 1.706, -0.8913, 1.539, -0.8913, 1.539, -0.8913, 1.706, -0.9639, 1.706, -0.9639, 1.539, -0.9639, 1.539, -0.9639, 1.706, -1.036, 1.706, -1.036, 1.539, 1.94, 1.539, 1.94, 1.706, 1.87, 1.706, 1.87, 1.539, 1.87, 1.539, 1.87, 1.706, 1.805, 1.706, 1.805, 1.539, 1.805, 1.539, 1.805, 1.706, 1.749, 1.706, 1.749, 1.539, 0.04314, 1.539, 0.04314, 1.706, -0.01323, 1.706, -0.01323, 1.539, -0.01323, 1.539, -0.01323, 1.706, -0.07755, 1.706, -0.07755, 1.539, -0.07755, 1.539, -0.07755, 1.706, -0.1473, 1.706, -0.1473, 1.539, -0.1473, 1.539, -0.1473, 1.706, -0.2199, 1.706, -0.2199, 1.539, -0.2199, 1.539, -0.2199, 1.706, -0.2925, 1.706, -0.2925, 1.539, -0.2925, 1.539, -0.2925, 1.706, -0.3623, 1.706, -0.3623, 1.539, -0.3623, 1.539, -0.3623, 1.706, -0.4266, 1.706, -0.4266, 1.539, -0.4266, 1.539, -0.4266, 1.706, -0.483, 1.706, -0.483, 1.539, 1.749, 1.539, 1.749, 1.706, 1.805, 1.706, 1.805, 1.539, 1.805, 1.539, 1.805, 1.706, 1.87, 1.706, 1.87, 1.539, 1.87, 1.539, 1.87, 1.706, 1.94, 1.706, 1.94, 1.539, 1.94, 1.539, 1.94, 1.706, 2.012, 1.706, 2.012, 1.539, -0.9639, 1.539, -0.9639, 1.706, -0.8913, 1.706, -0.8913, 1.539, -0.8913, 1.539, -0.8913, 1.706, -0.8215, 1.706, -0.8215, 1.539, -0.8215, 1.539, -0.8215, 1.706, -0.7572, 1.706, -0.7572, 1.539, -0.7572, 1.539, -0.7572, 1.706, -0.7009, 1.706, -0.7009, 1.539, -0.4829, 1.539, -0.4829, 1.706, -0.4266, 1.706, -0.4266, 1.539, -0.4266, 1.539, -0.4266, 1.706, -0.3623, 1.706, -0.3623, 1.539, -0.1473, -0.248, -0.2199, -0.2426, -0.2925, -0.248, -0.3623, -0.2638, -0.4266, -0.2895, -0.4829, -0.3241, -0.5292, -0.3663, -0.5636, -0.4144, -0.5848, -0.4667, -0.5919, -0.521, -0.5848, -0.5753, -0.5636, -0.6275, -0.5292, -0.6756, -0.483, -0.7178, -0.4266, -0.7524, -0.3623, -0.7781, -0.2925, -0.794, -0.2199, -0.7993, -0.1473, -0.794, -0.07755, -0.7781, -0.01323, -0.7524, 0.04314, -0.7178, 0.0894, -0.6756, 0.1238, -0.6275, 0.1449, -0.5753, 0.1521, -0.521, 0.1449, -0.4667, 0.1238, -0.4144, 0.0894, -0.3663, 0.04314, -0.3241, -0.01323, -0.2895, -0.07755, -0.2638, -0.2925, 1.539, -0.2925, 1.706, -0.2199, 1.706, -0.2199, 1.539, -0.3623, 1.539, -0.3623, 1.706, -0.2925, 1.706, -0.2925, 1.539, -0.2199, -0.2426, -0.1473, -0.248, -0.07755, -0.2638, -0.01323, -0.2895, 0.04314, -0.3241, 0.0894, -0.3663, 0.1238, -0.4144, 0.1449, -0.4667, 0.1521, -0.521, 0.1449, -0.5753, 0.1238, -0.6275, 0.0894, -0.6756, 0.04314, -0.7178, -0.01323, -0.7524, -0.07755, -0.7781, -0.1473, -0.794, -0.2199, -0.7993, -0.2925, -0.794, -0.3623, -0.7781, -0.4266, -0.7524, -0.483, -0.7178, -0.5292, -0.6756, -0.5636, -0.6275, -0.5848, -0.5753, -0.5919, -0.521, -0.5848, -0.4667, -0.5636, -0.4144, -0.5292, -0.3663, -0.4829, -0.3241, -0.4266, -0.2895, -0.3623, -0.2638, -0.2925, -0.248, 1.126, 0.5924, 1.126, 1.539, 1.196, 1.539, 1.196, 0.5924, -0.7572, 0.5924, -0.7572, 1.539, -0.7009, 1.539, -0.7009, 0.5924, 1.94, 0.5924, 1.94, 1.539, 2.012, 1.539, 2.012, 0.5924, 1.475, 0.5924, 1.475, 1.539, 1.41, 1.539, 1.41, 0.5924, -0.7572, 0.5924, -0.7572, 1.539, -0.8215, 1.539, -0.8215, 0.5924, 1.41, 0.5924, 1.41, 1.539, 1.475, 1.539, 1.475, 0.5924, 1.341, 0.5924, 1.341, 1.539, 1.41, 1.539, 1.41, 0.5924, -0.3623, 0.5924, -0.3623, 1.539, -0.2925, 1.539, -0.2925, 0.5924, -0.2925, 0.5924, -0.2925, 1.539, -0.2199, 1.539, -0.2199, 0.5924, -0.4266, 0.5924, -0.4266, 1.539, -0.3623, 1.539, -0.3623, 0.5924, -0.4829, 0.5924, -0.4829, 1.539, -0.4266, 1.539, -0.4266, 0.5924, -0.7572, 0.5924, -0.7572, 1.539, -0.7009, 1.539, -0.7009, 0.5924, -0.8215, 0.5924, -0.8215, 1.539, -0.7572, 1.539, -0.7572, 0.5924, -0.8913, 0.5924, -0.8913, 1.539, -0.8215, 1.539, -0.8215, 0.5924, -0.9639, 0.5924, -0.9639, 1.539, -0.8913, 1.539, -0.8913, 0.5924, 1.94, 0.5924, 1.94, 1.539, 2.012, 1.539, 2.012, 0.5924, 1.87, 0.5924, 1.87, 1.539, 1.94, 1.539, 1.94, 0.5924, 1.805, 0.5924, 1.805, 1.539, 1.87, 1.539, 1.87, 0.5924, 1.749, 0.5924, 1.749, 1.539, 1.805, 1.539, 1.805, 0.5924, -0.4266, 0.5924, -0.4266, 1.539, -0.483, 1.539, -0.483, 0.5924, -0.3623, 0.5924, -0.3623, 1.539, -0.4266, 1.539, -0.4266, 0.5924, -0.2925, 0.5924, -0.2925, 1.539, -0.3623, 1.539, -0.3623, 0.5924, -0.2199, 0.5924, -0.2199, 1.539, -0.2925, 1.539, -0.2925, 0.5924, -0.1473, 0.5924, -0.1473, 1.539, -0.2199, 1.539, -0.2199, 0.5924, -0.07755, 0.5924, -0.07755, 1.539, -0.1473, 1.539, -0.1473, 0.5924, -0.01323, 0.5924, -0.01323, 1.539, -0.07755, 1.539, -0.07755, 0.5924, 0.04314, 0.5924, 0.04314, 1.539, -0.01323, 1.539, -0.01323, 0.5924, 1.805, 0.5924, 1.805, 1.539, 1.749, 1.539, 1.749, 0.5924, 1.87, 0.5924, 1.87, 1.539, 1.805, 1.539, 1.805, 0.5924, 1.94, 0.5924, 1.94, 1.539, 1.87, 1.539, 1.87, 0.5924, -0.9639, 0.5924, -0.9639, 1.539, -1.036, 1.539, -1.036, 0.5924, -0.8913, 0.5924, -0.8913, 1.539, -0.9639, 1.539, -0.9639, 0.5924, -0.8215, 0.5924, -0.8215, 1.539, -0.8913, 1.539, -0.8913, 0.5924, -0.7572, 0.5924, -0.7572, 1.539, -0.8215, 1.539, -0.8215, 0.5924, -0.7009, 0.5924, -0.7009, 1.539, -0.7572, 1.539, -0.7572, 0.5924, -0.01323, 0.5924, -0.01323, 1.539, 0.04314, 1.539, 0.04314, 0.5924, -0.07755, 0.5924, -0.07755, 1.539, -0.01323, 1.539, -0.01323, 0.5924, -0.1473, 0.5924, -0.1473, 1.539, -0.07755, 1.539, -0.07755, 0.5924, -0.2199, 0.5924, -0.2199, 1.539, -0.1473, 1.539, -0.1473, 0.5924, -0.3623, 0.5924, -0.3623, 1.539, -0.2925, 1.539, -0.2925, 0.5924, -0.2925, 0.5924, -0.2925, 1.539, -0.2199, 1.539, -0.2199, 0.5924, -0.4266, 0.5924, -0.4266, 1.539, -0.3623, 1.539, -0.3623, 0.5924, -0.4829, 0.5924, -0.4829, 1.539, -0.4266, 1.539, -0.4266, 0.5924, -0.7572, 0.5924, -0.7572, 1.539, -0.7009, 1.539, -0.7009, 0.5924, -0.8215, 0.5924, -0.8215, 1.539, -0.7572, 1.539, -0.7572, 0.5924, -0.8913, 0.5924, -0.8913, 1.539, -0.8215, 1.539, -0.8215, 0.5924, -0.9639, 0.5924, -0.9639, 1.539, -0.8913, 1.539, -0.8913, 0.5924, 1.94, 0.5924, 1.94, 1.539, 2.012, 1.539, 2.012, 0.5924, 1.87, 0.5924, 1.87, 1.539, 1.94, 1.539, 1.94, 0.5924, 1.805, 0.5924, 1.805, 1.539, 1.87, 1.539, 1.87, 0.5924, 1.749, 0.5924, 1.749, 1.539, 1.805, 1.539, 1.805, 0.5924, -0.4266, 0.5924, -0.4266, 1.539, -0.483, 1.539, -0.483, 0.5924, -0.3623, 0.5924, -0.3623, 1.539, -0.4266, 1.539, -0.4266, 0.5924, -0.2925, 0.5924, -0.2925, 1.539, -0.3623, 1.539, -0.3623, 0.5924, -0.2199, 0.5924, -0.2199, 1.539, -0.2925, 1.539, -0.2925, 0.5924, -0.1473, 0.5924, -0.1473, 1.539, -0.2199, 1.539, -0.2199, 0.5924, -0.07755, 0.5924, -0.07755, 1.539, -0.1473, 1.539, -0.1473, 0.5924, -0.01323, 0.5924, -0.01323, 1.539, -0.07755, 1.539, -0.07755, 0.5924, 0.04314, 0.5924, 0.04314, 1.539, -0.01323, 1.539, -0.01323, 0.5924, 1.805, 0.5924, 1.805, 1.539, 1.749, 1.539, 1.749, 0.5924, 1.87, 0.5924, 1.87, 1.539, 1.805, 1.539, 1.805, 0.5924, 1.94, 0.5924, 1.94, 1.539, 1.87, 1.539, 1.87, 0.5924, -0.9639, 0.5924, -0.9639, 1.539, -1.036, 1.539, -1.036, 0.5924, -0.8913, 0.5924, -0.8913, 1.539, -0.9639, 1.539, -0.9639, 0.5924, -0.8215, 0.5924, -0.8215, 1.539, -0.8913, 1.539, -0.8913, 0.5924, -0.7572, 0.5924, -0.7572, 1.539, -0.8215, 1.539, -0.8215, 0.5924, -0.7009, 0.5924, -0.7009, 1.539, -0.7572, 1.539, -0.7572, 0.5924, -0.01323, 0.5924, -0.01323, 1.539, 0.04314, 1.539, 0.04314, 0.5924, -0.07755, 0.5924, -0.07755, 1.539, -0.01323, 1.539, -0.01323, 0.5924, -0.1473, 0.5924, -0.1473, 1.539, -0.07755, 1.539, -0.07755, 0.5924, -0.2199, 0.5924, -0.2199, 1.539, -0.1473, 1.539, -0.1473, 0.5924, 1.126, 0.5924, 1.126, 1.539, 1.196, 1.539, 1.196, 0.5924, 1.196, 0.5924, 1.196, 1.539, 1.268, 1.539, 1.268, 0.5924, 1.061, 0.5924, 1.061, 1.539, 1.126, 1.539, 1.126, 0.5924, 1.005, 0.5924, 1.005, 1.539, 1.061, 1.539, 1.061, 0.5924, -0.7572, 0.5924, -0.7572, 1.539, -0.7009, 1.539, -0.7009, 0.5924, -0.8215, 0.5924, -0.8215, 1.539, -0.7572, 1.539, -0.7572, 0.5924, -0.8913, 0.5924, -0.8913, 1.539, -0.8215, 1.539, -0.8215, 0.5924, -0.9639, 0.5924, -0.9639, 1.539, -0.8913, 1.539, -0.8913, 0.5924, 1.94, 0.5924, 1.94, 1.539, 2.012, 1.539, 2.012, 0.5924, 1.87, 0.5924, 1.87, 1.539, 1.94, 1.539, 1.94, 0.5924, 1.805, 0.5924, 1.805, 1.539, 1.87, 1.539, 1.87, 0.5924, 1.749, 0.5924, 1.749, 1.539, 1.805, 1.539, 1.805, 0.5924, 1.061, 0.5924, 1.061, 1.539, 1.005, 1.539, 1.005, 0.5924, 1.126, 0.5924, 1.126, 1.539, 1.061, 1.539, 1.061, 0.5924, 1.196, 0.5924, 1.196, 1.539, 1.126, 1.539, 1.126, 0.5924, 1.268, 0.5924, 1.268, 1.539, 1.196, 1.539, 1.196, 0.5924, 1.341, 0.5924, 1.341, 1.539, 1.268, 1.539, 1.268, 0.5924, 1.376, 0.5924, 1.376, 1.539, 1.341, 1.539, 1.341, 0.5924, 1.443, 0.5924, 1.443, 1.539, 1.41, 1.539, 1.41, 0.5924, 1.531, 0.5924, 1.531, 1.539, 1.475, 1.539, 1.475, 0.5924, 1.805, 0.5924, 1.805, 1.539, 1.749, 1.539, 1.749, 0.5924, 1.87, 0.5924, 1.87, 1.539, 1.805, 1.539, 1.805, 0.5924, 1.94, 0.5924, 1.94, 1.539, 1.87, 1.539, 1.87, 0.5924, -0.9639, 0.5924, -0.9639, 1.539, -1.036, 1.539, -1.036, 0.5924, -0.8913, 0.5924, -0.8913, 1.539, -0.9639, 1.539, -0.9639, 0.5924, -0.8215, 0.5924, -0.8215, 1.539, -0.8913, 1.539, -0.8913, 0.5924, -0.7572, 0.5924, -0.7572, 1.539, -0.8215, 1.539, -0.8215, 0.5924, -0.7009, 0.5924, -0.7009, 1.539, -0.7572, 1.539, -0.7572, 0.5924, 1.475, 0.5924, 1.475, 1.539, 1.531, 1.539, 1.531, 0.5924, 1.41, 0.5924, 1.41, 1.539, 1.475, 1.539, 1.475, 0.5924, 1.341, 0.5924, 1.341, 1.539, 1.41, 1.539, 1.41, 0.5924, 1.268, 0.5924, 1.268, 1.539, 1.341, 1.539, 1.341, 0.5924, 1.268, -0.2426, 1.341, -0.248, 1.41, -0.2638, 1.475, -0.2895, 1.531, -0.3241, 1.577, -0.3663, 1.612, -0.4144, 1.633, -0.4667, 1.64, -0.521, 1.633, -0.5753, 1.612, -0.6275, 1.577, -0.6756, 1.531, -0.7178, 1.475, -0.7524, 1.41, -0.7781, 1.341, -0.794, 1.268, -0.7993, 1.196, -0.794, 1.126, -0.7781, 1.061, -0.7524, 1.005, -0.7178, 0.9588, -0.6756, 0.9244, -0.6275, 0.9032, -0.5753, 0.8961, -0.521, 0.9032, -0.4667, 0.9244, -0.4144, 0.9588, -0.3663, 1.005, -0.3241, 1.061, -0.2895, 1.126, -0.2638, 1.196, -0.248, 1.126, 0.5924, 1.126, 1.706, 1.196, 1.706, 1.196, 0.5924, 1.196, 0.5924, 1.196, 1.706, 1.268, 1.706, 1.268, 0.5924, 1.341, -0.248, 1.268, -0.2426, 1.196, -0.248, 1.126, -0.2638, 1.061, -0.2895, 1.005, -0.3241, 0.9588, -0.3663, 0.9244, -0.4144, 0.9032, -0.4667, 0.8961, -0.521, 0.9032, -0.5753, 0.9244, -0.6275, 0.9588, -0.6756, 1.005, -0.7178, 1.061, -0.7524, 1.126, -0.7781, 1.196, -0.794, 1.268, -0.7993, 1.341, -0.794, 1.41, -0.7781, 1.475, -0.7524, 1.531, -0.7178, 1.577, -0.6756, 1.612, -0.6275, 1.633, -0.5753, 1.64, -0.521, 1.633, -0.4667, 1.612, -0.4144, 1.577, -0.3663, 1.531, -0.3241, 1.475, -0.2895, 1.41, -0.2638, 1.061, 0.5924, 1.061, 1.706, 1.126, 1.706, 1.126, 0.5924, 1.005, 0.5924, 1.005, 1.706, 1.061, 1.706, 1.061, 0.5924, -0.7572, 0.5924, -0.7572, 1.706, -0.7009, 1.706, -0.7009, 0.5924, -0.8215, 0.5924, -0.8215, 1.706, -0.7572, 1.706, -0.7572, 0.5924, -0.8913, 0.5924, -0.8913, 1.706, -0.8215, 1.706, -0.8215, 0.5924, -0.9639, 0.5924, -0.9639, 1.706, -0.8913, 1.706, -0.8913, 0.5924, 1.94, 0.5924, 1.94, 1.706, 2.012, 1.706, 2.012, 0.5924, 1.87, 0.5924, 1.87, 1.706, 1.94, 1.706, 1.94, 0.5924, 1.805, 0.5924, 1.805, 1.706, 1.87, 1.706, 1.87, 0.5924, 1.749, 0.5924, 1.749, 1.706, 1.805, 1.706, 1.805, 0.5924, 1.061, 0.5924, 1.061, 1.706, 1.005, 1.706, 1.005, 0.5924, 1.126, 0.5924, 1.126, 1.706, 1.061, 1.706, 1.061, 0.5924, 1.196, 0.5924, 1.196, 1.706, 1.126, 1.706, 1.126, 0.5924, 1.268, 0.5924, 1.268, 1.706, 1.196, 1.706, 1.196, 0.5924, 1.341, 0.5924, 1.341, 1.706, 1.268, 1.706, 1.268, 0.5924, 1.41, 0.5924, 1.41, 1.706, 1.341, 1.706, 1.341, 0.5924, 1.475, 0.5924, 1.475, 1.706, 1.41, 1.706, 1.41, 0.5924, 1.531, 0.5924, 1.531, 1.706, 1.475, 1.706, 1.475, 0.5924, 1.805, 0.5924, 1.805, 1.706, 1.749, 1.706, 1.749, 0.5924, 1.94, 0.5924, 1.94, 1.706, 1.87, 1.706, 1.87, 0.5924, -0.9639, 0.5924, -0.9639, 1.706, -1.036, 1.706, -1.036, 0.5924, -0.8913, 0.5924, -0.8913, 1.706, -0.9639, 1.706, -0.9639, 0.5924, -0.8215, 0.5924, -0.8215, 1.706, -0.8913, 1.706, -0.8913, 0.5924, -0.7572, 0.5924, -0.7572, 1.706, -0.8215, 1.706, -0.8215, 0.5924, -0.7009, 0.5924, -0.7009, 1.706, -0.7572, 1.706, -0.7572, 0.5924, 1.475, 0.5924, 1.475, 1.706, 1.531, 1.706, 1.531, 0.5924, 1.41, 0.5924, 1.41, 1.706, 1.475, 1.706, 1.475, 0.5924, 1.341, 0.5924, 1.341, 1.706, 1.41, 1.706, 1.41, 0.5924, 1.268, 0.5924, 1.268, 1.706, 1.341, 1.706, 1.341, 0.5924, 1.341, 1.539, 1.341, 1.706, 1.41, 1.706, 1.41, 1.539, 1.41, 1.539, 1.41, 1.706, 1.475, 1.706, 1.475, 1.539, 1.475, 1.539, 1.475, 1.706, 1.531, 1.706, 1.531, 1.539, -0.7009, 1.539, -0.7009, 1.706, -0.7572, 1.706, -0.7572, 1.539, -0.8215, 1.539, -0.8215, 1.706, -0.8913, 1.706, -0.8913, 1.539, -0.8913, 1.539, -0.8913, 1.706, -0.9639, 1.706, -0.9639, 1.539, 1.94, 1.539, 1.94, 1.706, 1.87, 1.706, 1.87, 1.539, 1.87, 1.539, 1.87, 1.706, 1.805, 1.706, 1.805, 1.539, 1.805, 1.539, 1.805, 1.706, 1.749, 1.706, 1.749, 1.539, 1.531, 1.539, 1.531, 1.706, 1.475, 1.706, 1.475, 1.539, 1.475, 1.539, 1.475, 1.706, 1.41, 1.706, 1.41, 1.539, 1.41, 1.539, 1.41, 1.706, 1.341, 1.706, 1.341, 1.539, 1.341, 1.539, 1.341, 1.706, 1.268, 1.706, 1.268, 1.539, 1.126, 1.539, 1.126, 1.706, 1.061, 1.706, 1.061, 1.539, 1.061, 1.539, 1.061, 1.706, 1.005, 1.706, 1.005, 1.539, 1.805, 1.539, 1.805, 1.706, 1.87, 1.706, 1.87, 1.539, 1.87, 1.539, 1.87, 1.706, 1.94, 1.706, 1.94, 1.539, 1.94, 1.539, 1.94, 1.706, 2.012, 1.706, 2.012, 1.539, -0.8913, 1.539, -0.8913, 1.706, -0.8215, 1.706, -0.8215, 1.539, -0.8215, 1.539, -0.8215, 1.706, -0.7572, 1.706, -0.7572, 1.539, -0.7572, 1.539, -0.7572, 1.706, -0.7009, 1.706, -0.7009, 1.539, 1.061, 1.539, 1.061, 1.706, 1.126, 1.706, 1.126, 1.539, 1.126, 1.539, 1.126, 1.706, 1.196, 1.706, 1.196, 1.539, 1.196, 0.5924, 1.196, 1.539, 1.268, 1.539, 1.268, 0.5924, 1.061, 0.5924, 1.061, 1.539, 1.126, 1.539, 1.126, 0.5924, 1.005, 0.5924, 1.005, 1.539, 1.061, 1.539, 1.061, 0.5924, -0.8215, 0.5924, -0.8215, 1.539, -0.7572, 1.539, -0.7572, 0.5924, -0.8913, 0.5924, -0.8913, 1.539, -0.8215, 1.539, -0.8215, 0.5924, -0.9639, 0.5924, -0.9639, 1.539, -0.8913, 1.539, -0.8913, 0.5924, 1.87, 0.5924, 1.87, 1.539, 1.94, 1.539, 1.94, 0.5924, 1.805, 0.5924, 1.805, 1.539, 1.87, 1.539, 1.87, 0.5924, 1.749, 0.5924, 1.749, 1.539, 1.805, 1.539, 1.805, 0.5924, 1.061, 0.5924, 1.061, 1.539, 1.005, 1.539, 1.005, 0.5924, 1.126, 0.5924, 1.126, 1.539, 1.061, 1.539, 1.061, 0.5924, 1.196, 0.5924, 1.196, 1.539, 1.126, 1.539, 1.126, 0.5924, 1.268, 0.5924, 1.268, 1.539, 1.196, 1.539, 1.196, 0.5924, 1.341, 0.5924, 1.341, 1.539, 1.268, 1.539, 1.268, 0.5924, 1.41, 0.5924, 1.41, 1.539, 1.341, 1.539, 1.341, 0.5924, 1.531, 0.5924, 1.531, 1.539, 1.475, 1.539, 1.475, 0.5924, 1.805, 0.5924, 1.805, 1.539, 1.749, 1.539, 1.749, 0.5924, 1.87, 0.5924, 1.87, 1.539, 1.805, 1.539, 1.805, 0.5924, 1.94, 0.5924, 1.94, 1.539, 1.87, 1.539, 1.87, 0.5924, -0.9639, 0.5924, -0.9639, 1.539, -1.036, 1.539, -1.036, 0.5924, -0.8913, 0.5924, -0.8913, 1.539, -0.9639, 1.539, -0.9639, 0.5924, -0.8215, 0.5924, -0.8215, 1.539, -0.8913, 1.539, -0.8913, 0.5924, -0.7009, 0.5924, -0.7009, 1.539, -0.7572, 1.539, -0.7572, 0.5924, 1.475, 0.5924, 1.475, 1.539, 1.531, 1.539, 1.531, 0.5924, 1.268, 0.5924, 1.268, 1.539, 1.341, 1.539, 1.341, 0.5924, 1.41, 0.5924, 1.41, 1.539, 1.376, 1.539, 1.376, 0.5924, 1.41, 1.539, 1.41, 1.706, 1.376, 1.706, 1.376, 1.539, 1.475, 0.5924, 1.475, 1.539, 1.443, 1.539, 1.443, 0.5924, 1.475, 1.539, 1.475, 1.706, 1.443, 1.706, 1.443, 1.539])
me_plane_001.materials.append(mat_greek_archery_columns)
me_plane_001.use_remesh_preserve_volume = False
me_plane_001.use_remesh_preserve_attributes = False
me_plane_001.use_mirror_vertex_groups = False
me_plane_001.update()
me_plane = bpy.data.meshes.new('Plane')
me_plane.from_pydata([(-1.5, 0.75, 0.0), (-1.451, 0.7548, 1.0), (-1.451, 0.7548, 0.0), (-1.404, 0.769, 1.0), (-1.361, 0.7921, 1.0), (-1.292, 0.8611, 1.0), (-1.269, 0.9043, 1.0), (-1.255, 0.9512, 0.0), (-1.25, 1.0, 0.0), (-1.255, 1.049, 1.0), (-1.255, 1.049, 0.0), (-1.25, 1.0, 1.0), (-1.255, 0.9512, 1.0), (-1.323, 0.8232, 1.0), (-1.5, 0.75, 1.0), (-1.549, 0.7548, 0.0), (-1.549, 0.7548, 1.0), (-1.5, -0.75, 0.0), (-1.5, -0.75, 1.0), (-1.451, -0.7548, 0.0), (-1.451, -0.7548, 1.0), (-1.404, -0.769, 1.0), (-1.361, -0.7921, 1.0), (-1.323, -0.8232, 1.0), (-1.292, -0.8611, 1.0), (-1.269, -0.9043, 1.0), (-1.255, -0.9512, 0.0), (-1.255, -0.9512, 1.0), (-1.25, -1.0, 0.0), (-1.25, -1.0, 1.0), (-1.255, -1.049, 0.0), (-1.255, -1.049, 1.0), (-1.549, -0.7548, 0.0), (-1.549, -0.7548, 1.0), (1.5, -0.75, 0.0), (1.5, -0.75, 1.0), (1.549, -0.7548, 0.0), (1.549, -0.7548, 1.0), (1.255, -1.049, 0.0), (1.255, -1.049, 1.0), (1.25, -1.0, 0.0), (1.25, -1.0, 1.0), (1.255, -0.9512, 0.0), (1.255, -0.9512, 1.0), (1.269, -0.9043, 1.0), (1.292, -0.8611, 1.0), (1.323, -0.8232, 1.0), (1.361, -0.7921, 1.0), (1.404, -0.769, 1.0), (1.451, -0.7548, 0.0), (1.451, -0.7548, 1.0), (1.549, 0.7548, 0.0), (1.549, 0.7548, 1.0), (1.5, 0.75, 0.0), (1.5, 0.75, 1.0), (1.451, 0.7548, 0.0), (1.451, 0.7548, 1.0), (1.404, 0.769, 1.0), (1.361, 0.7921, 1.0), (1.323, 0.8232, 1.0), (1.292, 0.8611, 1.0), (1.269, 0.9043, 1.0), (1.255, 0.9512, 0.0), (1.255, 0.9512, 1.0), (1.25, 1.0, 0.0), (1.25, 1.0, 1.0), (1.255, 1.049, 0.0), (1.255, 1.049, 1.0), (-1.255, 1.049, 0.85), (-1.25, 1.0, 0.85), (-1.255, 0.9512, 0.85), (-1.451, 0.7548, 0.85), (-1.549, 0.7548, 0.85), (1.549, 0.7548, 0.85), (1.451, 0.7548, 0.85), (1.255, 0.9512, 0.85), (1.25, 1.0, 0.85), (1.255, 1.049, 0.85), (1.549, -0.7548, 0.85), (1.255, -1.049, 0.85), (1.255, -0.9512, 0.85), (1.451, -0.7548, 0.85), (-1.451, -0.7548, 0.85), (-1.255, -0.9512, 0.85), (-1.255, -1.049, 0.85), (-1.549, -0.7548, 0.85), (-1.549, -0.3925, 1.0), (-1.549, -0.3925, 0.85), (-1.549, 0.4529, 1.0), (-1.549, 0.4529, 0.85), (-1.451, 0.7548, 1.6), (-1.404, 0.769, 1.6), (-1.361, 0.7921, 1.6), (-1.292, 0.8611, 1.6), (-1.269, 0.9043, 1.6), (-1.404, -0.769, 1.6), (-1.451, -0.7548, 1.6), (-1.361, -0.7921, 1.6), (-1.323, -0.8232, 1.6), (-1.292, -0.8611, 1.6), (-1.269, -0.9043, 1.6), (-1.255, -0.9512, 1.6), (1.269, -0.9043, 1.6), (1.255, -0.9512, 1.6), (1.292, -0.8611, 1.6), (1.323, -0.8232, 1.6), (1.361, -0.7921, 1.6), (1.404, -0.769, 1.6), (1.451, -0.7548, 1.6), (1.404, 0.769, 1.6), (1.451, 0.7548, 1.6), (1.361, 0.7921, 1.6), (1.323, 0.8232, 1.6), (1.292, 0.8611, 1.6), (1.269, 0.9043, 1.6), (1.255, 0.9512, 1.6), (-1.255, 0.9512, 1.6), (-1.323, 0.8232, 1.6), (1.004, 0.9512, 1.0), (1.004, 0.9512, 1.6), (-1.029, 0.9512, 1.0), (-1.029, 0.9512, 1.6), (1.451, -0.7548, 1.54), (1.404, -0.769, 1.54), (-1.292, -0.8611, 1.54), (-1.323, -0.8232, 1.54), (-1.323, 0.8232, 1.54), (-1.292, 0.8611, 1.54), (-1.269, 0.9043, 1.54), (-1.255, 0.9512, 1.54), (1.292, -0.8611, 1.54), (1.269, -0.9043, 1.54), (1.451, 0.7548, 1.54), (1.269, 0.9043, 1.54), (1.292, 0.8611, 1.54), (1.255, 0.9512, 1.54), (-1.269, -0.9043, 1.54), (1.404, 0.769, 1.54), (1.323, -0.8232, 1.54), (-1.404, -0.769, 1.54), (-1.451, -0.7548, 1.54), (-1.255, -0.9512, 1.54), (1.361, 0.7921, 1.54), (1.361, -0.7921, 1.54), (-1.361, -0.7921, 1.54), (-1.451, 0.7548, 1.54), (-1.404, 0.769, 1.54), (-1.361, 0.7921, 1.54), (1.323, 0.8232, 1.54), (1.255, -0.9512, 1.54), (1.004, 0.9512, 1.54), (-1.029, 0.9512, 1.54), (1.404, -0.769, 1.054), (-1.323, -0.8232, 1.054), (-1.292, 0.8611, 1.054), (-1.255, 0.9512, 1.054), (1.269, -0.9043, 1.054), (1.292, 0.8611, 1.054), (1.255, 0.9512, 1.054), (-1.451, -0.7548, 1.054), (-1.404, 0.769, 1.054), (-1.361, 0.7921, 1.054), (1.255, -0.9512, 1.054), (1.451, -0.7548, 1.054), (-1.292, -0.8611, 1.054), (-1.323, 0.8232, 1.054), (-1.269, 0.9043, 1.054), (1.292, -0.8611, 1.054), (1.451, 0.7548, 1.054), (1.269, 0.9043, 1.054), (-1.269, -0.9043, 1.054), (1.404, 0.769, 1.054), (1.323, -0.8232, 1.054), (-1.404, -0.769, 1.054), (-1.255, -0.9512, 1.054), (1.361, 0.7921, 1.054), (1.361, -0.7921, 1.054), (-1.361, -0.7921, 1.054), (-1.451, 0.7548, 1.054), (1.323, 0.8232, 1.054), (1.004, 0.9512, 1.054), (-1.029, 0.9512, 1.054), (1.549, -0.7548, 0.5667), (1.549, -0.7548, 0.2833), (1.549, 0.7548, 0.5667), (1.549, 0.7548, 0.2833), (1.549, 0.2516, 0.85), (1.549, -0.2516, 0.85), (1.549, 0.0484, 0.0), (1.549, 0.5516, 0.0), (1.549, 0.5516, 0.7667), (1.549, 0.5516, 0.2833), (1.549, 0.0484, 0.7667), (1.549, 0.0484, 0.2833), (-1.451, 0.7548, 1.7), (-1.404, 0.769, 1.7), (-1.361, 0.7921, 1.7), (-1.292, 0.8611, 1.7), (-1.269, 0.9043, 1.7), (-1.404, -0.769, 1.7), (-1.451, -0.7548, 1.7), (-1.361, -0.7921, 1.7), (-1.323, -0.8232, 1.7), (-1.292, -0.8611, 1.7), (-1.269, -0.9043, 1.7), (-1.255, -0.9512, 1.7), (1.269, -0.9043, 1.7), (1.255, -0.9512, 1.7), (1.292, -0.8611, 1.7), (1.323, -0.8232, 1.7), (1.361, -0.7921, 1.7), (1.404, -0.769, 1.7), (1.451, -0.7548, 1.7), (1.404, 0.769, 1.7), (1.451, 0.7548, 1.7), (1.361, 0.7921, 1.7), (1.323, 0.8232, 1.7), (1.292, 0.8611, 1.7), (1.269, 0.9043, 1.7), (1.255, 0.9512, 1.7), (1.004, 0.9512, 1.7), (-1.323, 0.8232, 1.7), (-1.255, 0.9512, 1.7), (-1.029, 0.9512, 1.7)], [], [(70, 69, 68, 77, 76, 75), (29, 31, 39, 41, 43, 27), (37, 52, 54, 56, 50, 35), (39, 31, 84, 79), (52, 37, 78, 187, 186, 73), (11, 12, 120, 118, 63, 65, 67, 9), (123, 122, 108, 107), (9, 67, 77, 68), (66, 64, 62, 7, 8, 10), (68, 77, 66, 10, 9), (75, 70, 7, 62), (42, 40, 38, 30, 28, 26), (80, 42, 26, 83), (79, 84, 30, 38), (49, 55, 53, 51, 189, 188, 36, 34), (193, 183, 36, 188), (74, 55, 49, 81), (19, 17, 32, 15, 0, 2), (88, 16, 72, 89), (14, 16, 88, 86, 33, 18, 20, 1), (33, 86, 87, 85), (86, 88, 89, 87), (71, 82, 19, 2), (85, 87, 89, 72, 16, 15, 32), (108, 110, 214, 212), (125, 124, 99, 98), (127, 126, 117, 93), (129, 128, 94, 116), (131, 130, 104, 102), (122, 132, 110, 108), (134, 133, 114, 113), (151, 129, 116, 121), (124, 136, 100, 99), (132, 137, 109, 110), (130, 138, 105, 104), (140, 139, 95, 96), (133, 135, 115, 114), (136, 141, 101, 100), (137, 142, 111, 109), (138, 143, 106, 105), (139, 144, 97, 95), (146, 145, 90, 91), (147, 146, 91, 92), (142, 148, 112, 111), (143, 123, 107, 106), (144, 125, 98, 97), (126, 147, 92, 117), (145, 140, 96, 90), (149, 131, 102, 103), (141, 149, 103, 101), (128, 127, 93, 94), (148, 134, 113, 112), (135, 150, 119, 115), (181, 155, 129, 151), (179, 157, 134, 148), (166, 154, 127, 128), (174, 162, 149, 141), (162, 156, 131, 149), (178, 159, 140, 145), (165, 161, 147, 126), (177, 153, 125, 144), (176, 152, 123, 143), (175, 179, 148, 142), (161, 160, 146, 147), (160, 178, 145, 146), (173, 177, 144, 139), (172, 176, 143, 138), (171, 175, 142, 137), (170, 174, 141, 136), (169, 158, 135, 133), (159, 173, 139, 140), (167, 172, 138, 130), (168, 171, 137, 132), (164, 170, 136, 124), (157, 169, 133, 134), (163, 168, 132, 122), (156, 167, 130, 131), (155, 166, 128, 129), (154, 165, 126, 127), (153, 164, 124, 125), (152, 163, 122, 123), (48, 50, 163, 152), (23, 24, 164, 153), (5, 13, 165, 154), (12, 6, 166, 155), (44, 45, 167, 156), (50, 56, 168, 163), (60, 61, 169, 157), (120, 12, 155, 181), (24, 25, 170, 164), (56, 57, 171, 168), (45, 46, 172, 167), (20, 21, 173, 159), (61, 63, 158, 169), (25, 27, 174, 170), (57, 58, 175, 171), (46, 47, 176, 172), (21, 22, 177, 173), (3, 1, 178, 160), (4, 3, 160, 161), (58, 59, 179, 175), (47, 48, 152, 176), (22, 23, 153, 177), (13, 4, 161, 165), (1, 20, 159, 178), (43, 44, 156, 162), (27, 43, 162, 174), (6, 5, 154, 166), (59, 60, 157, 179), (63, 118, 180, 158), (135, 158, 180, 150), (185, 191, 189, 51), (103, 102, 206, 207), (73, 186, 190, 184), (184, 190, 191, 185), (186, 187, 192, 190), (198, 197, 221, 196, 195, 194, 200, 199, 201, 202, 203, 204, 205, 207, 206, 208, 209, 210, 211, 212, 214, 213, 215, 216, 217, 218, 219, 220, 223, 222), (187, 78, 182, 192), (192, 182, 183, 193), (115, 119, 220, 219), (102, 104, 208, 206), (117, 92, 196, 221), (104, 105, 209, 208), (93, 117, 221, 197), (105, 106, 210, 209), (116, 94, 198, 222), (106, 107, 211, 210), (91, 90, 194, 195), (90, 96, 200, 194), (107, 108, 212, 211), (92, 91, 195, 196), (110, 109, 213, 214), (94, 93, 197, 198), (109, 111, 215, 213), (96, 95, 199, 200), (119, 121, 223, 220), (111, 112, 216, 215), (95, 97, 201, 199), (112, 113, 217, 216), (97, 98, 202, 201), (113, 114, 218, 217), (98, 99, 203, 202), (121, 116, 222, 223), (114, 115, 219, 218), (99, 100, 204, 203), (101, 103, 207, 205), (100, 101, 205, 204)])
_uv = me_plane.uv_layers.new(name='UVMap')
_uv.uv.foreach_set('vector', [0.8338, 0.9155, 0.8359, 0.937, 0.8338, 0.9584, 1.938, 0.9584, 1.936, 0.937, 1.938, 0.9155, 0.8359, 0.05696, 0.8338, 0.0355, 1.938, 0.0355, 1.936, 0.05696, 1.938, 0.07842, 0.8338, 0.07842, 0.3074, 0.1648, 0.3074, 0.8291, 0.2859, 0.827, 0.2644, 0.8291, 0.2644, 0.1648, 0.2859, 0.167, 0.178, 0.05696, -0.9262, 0.05696, -0.9262, -0.009037, 0.178, -0.009037, 0.838, 0.05696, 0.1738, 0.05696, 0.1738, -0.009037, 0.3952, -0.009037, 0.6166, -0.009037, 0.838, -0.009037, 0.8359, 0.05696, 0.8338, 0.0355, 0.9332, 0.0355, 1.828, 0.0355, 1.938, 0.0355, 1.936, 0.05696, 1.938, 0.07842, 0.8338, 0.07842, 0.2438, 0.2946, 0.2644, 0.2946, 0.2644, 0.321, 0.2438, 0.321, 0.8338, 0.05696, 1.938, 0.05696, 1.938, -0.009037, 0.8338, -0.009037, 0.178, 0.07842, 0.1759, 0.05696, 0.178, 0.0355, -0.9262, 0.0355, -0.9241, 0.05696, -0.9262, 0.07842, 0.8338, 0.871, 1.938, 0.871, 1.938, 0.497, 0.8338, 0.497, 0.8338, 0.937, 0.178, 0.871, -0.9262, 0.871, -0.9262, 0.497, 0.178, 0.497, 0.178, 0.07842, 0.1759, 0.05696, 0.178, 0.0355, -0.9262, 0.0355, -0.9241, 0.05696, -0.9262, 0.07842, 0.178, 0.871, 0.178, 0.497, -0.9262, 0.497, -0.9262, 0.871, 0.178, 0.871, -0.9262, 0.871, -0.9262, 0.497, 0.178, 0.497, 0.2644, 0.1648, 0.2644, 0.8291, 0.2859, 0.827, 0.3074, 0.8291, 0.3074, 0.7397, 0.3074, 0.5183, 0.3074, 0.1648, 0.2859, 0.167, 0.5272, 0.6216, 0.1738, 0.6216, 0.1738, 0.497, 0.5272, 0.497, 0.838, 0.871, 0.838, 0.497, 0.1738, 0.497, 0.1738, 0.871, 0.7474, 0.1648, 0.7259, 0.167, 0.7044, 0.1648, 0.7044, 0.8291, 0.7259, 0.827, 0.7474, 0.8291, 0.7052, 0.05696, 0.838, 0.05696, 0.838, -0.009037, 0.7052, -0.009037, 0.7259, 0.827, 0.7044, 0.8291, 0.7044, 0.6962, 0.7044, 0.3243, 0.7044, 0.1648, 0.7259, 0.167, 0.7474, 0.1648, 0.7474, 0.8291, 0.1738, 0.05696, 0.3332, 0.05696, 0.3332, -0.009037, 0.1738, -0.009037, 0.3332, 0.05696, 0.7052, 0.05696, 0.7052, -0.009037, 0.3332, -0.009037, 0.838, 0.871, 0.1738, 0.871, 0.1738, 0.497, 0.838, 0.497, 0.1738, 0.871, 0.3332, 0.871, 0.7052, 0.871, 0.838, 0.871, 0.838, 0.937, 0.838, 0.497, 0.1738, 0.497, 0.1738, 0.321, 0.838, 0.321, 0.838, 0.365, 0.1738, 0.365, 0.1437, 0.2946, 0.127, 0.2946, 0.127, 0.321, 0.1437, 0.321, 0.8848, 0.2946, 0.8681, 0.2946, 0.8681, 0.321, 0.8848, 0.321, 0.9244, 0.2946, 0.9038, 0.2946, 0.9038, 0.321, 0.9244, 0.321, 0.108, 0.2946, 0.127, 0.2946, 0.127, 0.321, 0.108, 0.321, 0.1738, 0.2946, 0.838, 0.2946, 0.838, 0.321, 0.1738, 0.321, 0.8848, 0.2946, 0.9038, 0.2946, 0.9038, 0.321, 0.8848, 0.321, 0.9332, 0.2946, 0.8338, 0.2946, 0.8338, 0.321, 0.9332, 0.321, 0.127, 0.2946, 0.108, 0.2946, 0.108, 0.321, 0.127, 0.321, 0.2644, 0.2946, 0.2438, 0.2946, 0.2438, 0.321, 0.2644, 0.321, 0.127, 0.2946, 0.1437, 0.2946, 0.1437, 0.321, 0.127, 0.321, 0.7474, 0.2946, 0.768, 0.2946, 0.768, 0.321, 0.7474, 0.321, 0.9038, 0.2946, 0.9244, 0.2946, 0.9244, 0.321, 0.9038, 0.321, 0.108, 0.2946, 0.08735, 0.2946, 0.08735, 0.321, 0.108, 0.321, 0.2438, 0.2946, 0.2248, 0.2946, 0.2248, 0.321, 0.2438, 0.321, 0.2081, 0.2946, 0.2248, 0.2946, 0.2248, 0.321, 0.2081, 0.321, 0.768, 0.2946, 0.787, 0.2946, 0.787, 0.321, 0.768, 0.321, 0.768, 0.2946, 0.7474, 0.2946, 0.7474, 0.321, 0.768, 0.321, 0.787, 0.2946, 0.768, 0.2946, 0.768, 0.321, 0.787, 0.321, 0.2248, 0.2946, 0.2081, 0.2946, 0.2081, 0.321, 0.2248, 0.321, 0.2248, 0.2946, 0.2438, 0.2946, 0.2438, 0.321, 0.2248, 0.321, 0.787, 0.2946, 0.8037, 0.2946, 0.8037, 0.321, 0.787, 0.321, 0.8037, 0.2946, 0.787, 0.2946, 0.787, 0.321, 0.8037, 0.321, 0.838, 0.2946, 0.1738, 0.2946, 0.1738, 0.321, 0.838, 0.321, 0.08735, 0.2946, 0.108, 0.2946, 0.108, 0.321, 0.08735, 0.321, 0.8338, 0.2946, 1.938, 0.2946, 1.938, 0.321, 0.8338, 0.321, 0.9038, 0.2946, 0.8848, 0.2946, 0.8848, 0.321, 0.9038, 0.321, 0.8681, 0.2946, 0.8848, 0.2946, 0.8848, 0.321, 0.8681, 0.321, 0.178, 0.2946, 0.06758, 0.2946, 0.06758, 0.321, 0.178, 0.321, 0.9332, 0.08072, 0.8338, 0.08072, 0.8338, 0.2946, 0.9332, 0.2946, 0.8681, 0.08072, 0.8848, 0.08072, 0.8848, 0.2946, 0.8681, 0.2946, 0.9038, 0.08072, 0.8848, 0.08072, 0.8848, 0.2946, 0.9038, 0.2946, 0.8338, 0.08072, 1.938, 0.08072, 1.938, 0.2946, 0.8338, 0.2946, 0.08735, 0.08072, 0.108, 0.08072, 0.108, 0.2946, 0.08735, 0.2946, 0.838, 0.08072, 0.1738, 0.08072, 0.1738, 0.2946, 0.838, 0.2946, 0.8037, 0.08072, 0.787, 0.08072, 0.787, 0.2946, 0.8037, 0.2946, 0.787, 0.08072, 0.8037, 0.08072, 0.8037, 0.2946, 0.787, 0.2946, 0.2248, 0.08072, 0.2438, 0.08072, 0.2438, 0.2946, 0.2248, 0.2946, 0.2248, 0.08072, 0.2081, 0.08072, 0.2081, 0.2946, 0.2248, 0.2946, 0.787, 0.08072, 0.768, 0.08072, 0.768, 0.2946, 0.787, 0.2946, 0.768, 0.08072, 0.7474, 0.08072, 0.7474, 0.2946, 0.768, 0.2946, 0.768, 0.08072, 0.787, 0.08072, 0.787, 0.2946, 0.768, 0.2946, 0.2081, 0.08072, 0.2248, 0.08072, 0.2248, 0.2946, 0.2081, 0.2946, 0.2438, 0.08072, 0.2248, 0.08072, 0.2248, 0.2946, 0.2438, 0.2946, 0.108, 0.08072, 0.08735, 0.08072, 0.08735, 0.2946, 0.108, 0.2946, 0.9038, 0.08072, 0.9244, 0.08072, 0.9244, 0.2946, 0.9038, 0.2946, 0.7474, 0.08072, 0.768, 0.08072, 0.768, 0.2946, 0.7474, 0.2946, 0.127, 0.08072, 0.1437, 0.08072, 0.1437, 0.2946, 0.127, 0.2946, 0.2644, 0.08072, 0.2438, 0.08072, 0.2438, 0.2946, 0.2644, 0.2946, 0.127, 0.08072, 0.108, 0.08072, 0.108, 0.2946, 0.127, 0.2946, 0.8848, 0.08072, 0.9038, 0.08072, 0.9038, 0.2946, 0.8848, 0.2946, 0.1738, 0.08072, 0.838, 0.08072, 0.838, 0.2946, 0.1738, 0.2946, 0.108, 0.08072, 0.127, 0.08072, 0.127, 0.2946, 0.108, 0.2946, 0.9244, 0.08072, 0.9038, 0.08072, 0.9038, 0.2946, 0.9244, 0.2946, 0.8848, 0.08072, 0.8681, 0.08072, 0.8681, 0.2946, 0.8848, 0.2946, 0.1437, 0.08072, 0.127, 0.08072, 0.127, 0.2946, 0.1437, 0.2946, 0.2438, 0.08072, 0.2644, 0.08072, 0.2644, 0.2946, 0.2438, 0.2946, 0.2438, 0.05696, 0.2644, 0.05696, 0.2644, 0.08072, 0.2438, 0.08072, 0.1437, 0.05696, 0.127, 0.05696, 0.127, 0.08072, 0.1437, 0.08072, 0.8848, 0.05696, 0.8681, 0.05696, 0.8681, 0.08072, 0.8848, 0.08072, 0.9244, 0.05696, 0.9038, 0.05696, 0.9038, 0.08072, 0.9244, 0.08072, 0.108, 0.05696, 0.127, 0.05696, 0.127, 0.08072, 0.108, 0.08072, 0.1738, 0.05696, 0.838, 0.05696, 0.838, 0.08072, 0.1738, 0.08072, 0.8848, 0.05696, 0.9038, 0.05696, 0.9038, 0.08072, 0.8848, 0.08072, 0.9332, 0.05696, 0.8338, 0.05696, 0.8338, 0.08072, 0.9332, 0.08072, 0.127, 0.05696, 0.108, 0.05696, 0.108, 0.08072, 0.127, 0.08072, 0.2644, 0.05696, 0.2438, 0.05696, 0.2438, 0.08072, 0.2644, 0.08072, 0.127, 0.05696, 0.1437, 0.05696, 0.1437, 0.08072, 0.127, 0.08072, 0.7474, 0.05696, 0.768, 0.05696, 0.768, 0.08072, 0.7474, 0.08072, 0.9038, 0.05696, 0.9244, 0.05696, 0.9244, 0.08072, 0.9038, 0.08072, 0.108, 0.05696, 0.08735, 0.05696, 0.08735, 0.08072, 0.108, 0.08072, 0.2438, 0.05696, 0.2248, 0.05696, 0.2248, 0.08072, 0.2438, 0.08072, 0.2081, 0.05696, 0.2248, 0.05696, 0.2248, 0.08072, 0.2081, 0.08072, 0.768, 0.05696, 0.787, 0.05696, 0.787, 0.08072, 0.768, 0.08072, 0.768, 0.05696, 0.7474, 0.05696, 0.7474, 0.08072, 0.768, 0.08072, 0.787, 0.05696, 0.768, 0.05696, 0.768, 0.08072, 0.787, 0.08072, 0.2248, 0.05696, 0.2081, 0.05696, 0.2081, 0.08072, 0.2248, 0.08072, 0.2248, 0.05696, 0.2438, 0.05696, 0.2438, 0.08072, 0.2248, 0.08072, 0.787, 0.05696, 0.8037, 0.05696, 0.8037, 0.08072, 0.787, 0.08072, 0.8037, 0.05696, 0.787, 0.05696, 0.787, 0.08072, 0.8037, 0.08072, 0.838, 0.05696, 0.1738, 0.05696, 0.1738, 0.08072, 0.838, 0.08072, 0.08735, 0.05696, 0.108, 0.05696, 0.108, 0.08072, 0.08735, 0.08072, 0.8338, 0.05696, 1.938, 0.05696, 1.938, 0.08072, 0.8338, 0.08072, 0.9038, 0.05696, 0.8848, 0.05696, 0.8848, 0.08072, 0.9038, 0.08072, 0.8681, 0.05696, 0.8848, 0.05696, 0.8848, 0.08072, 0.8681, 0.08072, 0.178, 0.05696, 0.06758, 0.05696, 0.06758, 0.08072, 0.178, 0.08072, 0.178, 0.2946, 0.178, 0.08072, 0.06758, 0.08072, 0.06758, 0.2946, 0.838, 0.6216, 0.7486, 0.6216, 0.7486, 0.497, 0.838, 0.497, 0.08735, 0.321, 0.108, 0.321, 0.108, 0.365, 0.08735, 0.365, 0.838, 0.871, 0.6166, 0.871, 0.7486, 0.8343, 0.838, 0.7463, 0.838, 0.7463, 0.7486, 0.8343, 0.7486, 0.6216, 0.838, 0.6216, 0.6166, 0.871, 0.3952, 0.871, 0.5272, 0.8343, 0.7486, 0.8343, 0.8275, 0.8949, 0.8174, 0.8759, 0.8037, 0.8592, 0.787, 0.8455, 0.768, 0.8353, 0.7474, 0.8291, 0.7474, 0.1648, 0.768, 0.1586, 0.787, 0.1484, 0.8037, 0.1347, 0.8174, 0.1181, 0.8275, 0.09906, 0.8338, 0.07842, 1.938, 0.07842, 1.944, 0.09906, 1.954, 0.1181, 1.968, 0.1347, 1.985, 0.1484, 2.004, 0.1586, 2.024, 0.1648, 2.024, 0.8291, 2.004, 0.8353, 1.985, 0.8455, 1.968, 0.8592, 1.954, 0.8759, 1.944, 0.8949, 1.938, 0.9155, 1.828, 0.9155, 0.9332, 0.9155, 0.8338, 0.9155, 0.3952, 0.871, 0.1738, 0.871, 0.1738, 0.7463, 0.5272, 0.8343, 0.5272, 0.8343, 0.1738, 0.7463, 0.1738, 0.6216, 0.5272, 0.6216, 0.178, 0.321, 0.06758, 0.321, 0.06758, 0.365, 0.178, 0.365, 0.108, 0.321, 0.127, 0.321, 0.127, 0.365, 0.108, 0.365, 0.8037, 0.321, 0.787, 0.321, 0.787, 0.365, 0.8037, 0.365, 0.127, 0.321, 0.1437, 0.321, 0.1437, 0.365, 0.127, 0.365, 0.8848, 0.321, 0.8681, 0.321, 0.8681, 0.365, 0.8848, 0.365, 0.2081, 0.321, 0.2248, 0.321, 0.2248, 0.365, 0.2081, 0.365, 0.9244, 0.321, 0.9038, 0.321, 0.9038, 0.365, 0.9244, 0.365, 0.2248, 0.321, 0.2438, 0.321, 0.2438, 0.365, 0.2248, 0.365, 0.768, 0.321, 0.7474, 0.321, 0.7474, 0.365, 0.768, 0.365, 0.838, 0.321, 0.1738, 0.321, 0.1738, 0.365, 0.838, 0.365, 0.2438, 0.321, 0.2644, 0.321, 0.2644, 0.365, 0.2438, 0.365, 0.787, 0.321, 0.768, 0.321, 0.768, 0.365, 0.787, 0.365, 0.2644, 0.321, 0.2438, 0.321, 0.2438, 0.365, 0.2644, 0.365, 0.9038, 0.321, 0.8848, 0.321, 0.8848, 0.365, 0.9038, 0.365, 0.2438, 0.321, 0.2248, 0.321, 0.2248, 0.365, 0.2438, 0.365, 0.7474, 0.321, 0.768, 0.321, 0.768, 0.365, 0.7474, 0.365, 0.06758, 0.321, -0.8268, 0.321, -0.8268, 0.365, 0.06758, 0.365, 0.2248, 0.321, 0.2081, 0.321, 0.2081, 0.365, 0.2248, 0.365, 0.768, 0.321, 0.787, 0.321, 0.787, 0.365, 0.768, 0.365, 0.8681, 0.321, 0.8848, 0.321, 0.8848, 0.365, 0.8681, 0.365, 0.787, 0.321, 0.8037, 0.321, 0.8037, 0.365, 0.787, 0.365, 0.8848, 0.321, 0.9038, 0.321, 0.9038, 0.365, 0.8848, 0.365, 0.1437, 0.321, 0.127, 0.321, 0.127, 0.365, 0.1437, 0.365, 0.9332, 0.321, 0.8338, 0.321, 0.8338, 0.365, 0.9332, 0.365, 0.9038, 0.321, 0.9244, 0.321, 0.9244, 0.365, 0.9038, 0.365, 0.127, 0.321, 0.108, 0.321, 0.108, 0.365, 0.127, 0.365, 0.8338, 0.321, 1.938, 0.321, 1.938, 0.365, 0.8338, 0.365, 0.108, 0.321, 0.08735, 0.321, 0.08735, 0.365, 0.108, 0.365])
me_plane.materials.append(mat_greek_archery_house)
me_plane.use_remesh_preserve_volume = False
me_plane.use_remesh_preserve_attributes = False
me_plane.use_mirror_vertex_groups = False
me_plane.update()

# ---- objects
ob_ground = bpy.data.objects.new('ground', me_plane_002)
ob_columns = bpy.data.objects.new('columns', me_plane_001)
ob_house = bpy.data.objects.new('house', me_plane)

# ---- transforms, parenting, visibility, modifiers, constraints
ob_ground.location = (0.0, 0.0, 0.0)
ob_ground.lineart.crease_threshold = 0.0
ob_columns.location = (0.0, 0.0, 0.0)
ob_columns.lineart.crease_threshold = 0.0
ob_house.location = (0.0, 0.0, 0.0)
ob_house.lineart.crease_threshold = 0.0

# ---- collection membership
col_collection_1.objects.link(ob_ground)
col_collection_1.objects.link(ob_columns)
col_collection_1.objects.link(ob_house)

# ---- scene / render settings (as saved in the file)
scene.frame_start = 1; scene.frame_end = 250; scene.frame_set(0)
scene.render.engine = 'BLENDER_EEVEE_NEXT'
scene.render.resolution_percentage = 50
scene.render.dither_intensity = 0.0
scene.cycles.use_denoising = False
scene.cycles.samples = 10
scene.cycles.sampling_pattern = 'TABULATED_SOBOL'
scene.cycles.light_sampling_threshold = 0.0
scene.cycles.use_adaptive_sampling = False
scene.cycles.use_light_tree = False
scene.cycles.blur_glossy = 0.0
scene.cycles.pixel_filter_type = 'GAUSSIAN'
scene.cycles.sample_clamp_indirect = 0.0
scene.view_settings.view_transform = 'Standard'
bpy.context.view_layer.update()

# ---- added for rendering (the .blend has no active camera and no usable light): camera, sun
cam_auto = bpy.data.cameras.new('AutoCamera')
cam_auto.lens = 50.0
cam_auto.sensor_width = 36.0
cam_auto.clip_end = 1000.0
ob_auto_camera = bpy.data.objects.new('AutoCamera', cam_auto)
scene.collection.objects.link(ob_auto_camera)
ob_auto_camera.location = (4.2791, -5.13492, 4.27328)
ob_auto_camera.rotation_euler = (1.09748, -7.21219e-08, 0.694738)
scene.camera = ob_auto_camera
light_auto_sun = bpy.data.lights.new('AutoSun', 'SUN')
light_auto_sun.energy = 3.0
light_auto_sun.angle = 0.0523599
ob_auto_sun = bpy.data.objects.new('AutoSun', light_auto_sun)
scene.collection.objects.link(ob_auto_sun)
ob_auto_sun.rotation_euler = (0.872665, 0.174533, 0.523599)
bpy.context.view_layer.update()
